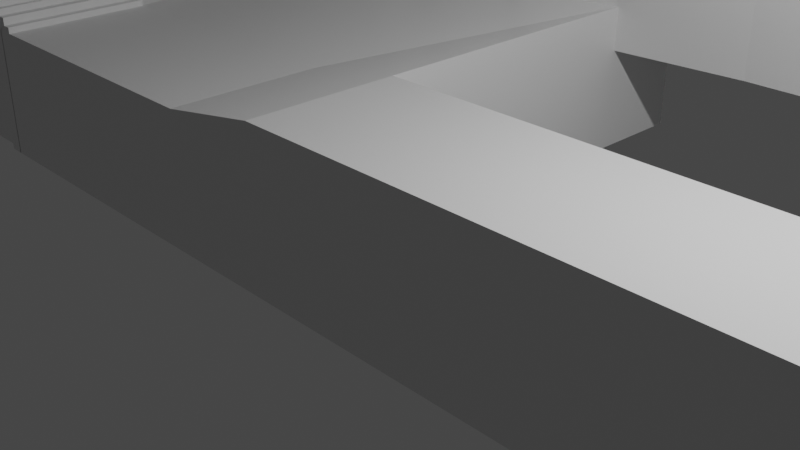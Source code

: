 # Source: untitled.blend  (saved by Blender 2.82.7; exported with 4.5.12 LTS)
import bpy
from mathutils import Matrix  # noqa: F401  (used for matrix-valued properties, if any)

bpy.ops.wm.read_factory_settings(use_empty=True)
scene = bpy.context.scene
scene.name = 'Scene'

# ---- collections
col_collection = bpy.data.collections.new('Collection'); scene.collection.children.link(col_collection)

# ---- materials (node trees are filled in below, after node groups)
mat_material = bpy.data.materials.new('Material')
mat_material.alpha_threshold = 0.0
mat_material.use_transparent_shadow = False
mat_material.line_color = (0.0, 0.0, 0.0, 1.0)

# ---- material node trees
mat_material.use_nodes = True; mat_material.node_tree.nodes.clear()
_N = mat_material.node_tree.nodes; _L = mat_material.node_tree.links
n0 = _N.new('ShaderNodeOutputMaterial'); n0.name = 'Material Output'; n0.location = (300, 300)
n1 = _N.new('ShaderNodeBsdfPrincipled'); n1.name = 'Principled BSDF'; n1.location = (10, 300)
n1.distribution = 'GGX'
n1.subsurface_method = 'BURLEY'
n1.inputs[2].default_value = 0.4
n1.inputs[3].default_value = 1.45
n1.inputs[27].default_value = (0.0, 0.0, 0.0, 1.0)
n1.inputs[28].default_value = 1.0
_L.new(n1.outputs[0], n0.inputs[0])
n0.is_active_output = True

# ---- world
world_world = bpy.data.worlds.new('World'); scene.world = world_world
world_world.use_nodes = True; world_world.node_tree.nodes.clear()
_N = world_world.node_tree.nodes; _L = world_world.node_tree.links
n0 = _N.new('ShaderNodeOutputWorld'); n0.name = 'World Output'; n0.location = (300, 300)
n1 = _N.new('ShaderNodeBackground'); n1.name = 'Background'; n1.location = (10, 300)
n1.inputs[0].default_value = (0.05088, 0.05088, 0.05088, 1.0)
_L.new(n1.outputs[0], n0.inputs[0])
n0.is_active_output = True
world_world.color = (0.05088, 0.05088, 0.05088)
world_world.use_sun_shadow = False
world_world.sun_shadow_jitter_overblur = 0.0

# ---- cameras
cam_camera = bpy.data.cameras.new('Camera')
cam_camera.clip_end = 100.0
cam_camera.ortho_scale = 7.314

# ---- lights
light_light = bpy.data.lights.new('Light', 'POINT')
light_light.transmission_factor = 0.0
light_light.energy = 1000.0
light_light.shadow_soft_size = 0.1
light_light.shadow_maximum_resolution = 0.006
light_light.use_absolute_resolution = True

# ---- meshes
me_cube = bpy.data.meshes.new('Cube')
me_cube.from_pydata([(9.165, 5.433, 2.699), (9.186, 5.544, 2.641), (9.205, 5.641, 2.564), (9.22, 5.721, 2.47), (9.231, 5.78, 2.362), (9.238, 5.817, 1.348), (9.165, 5.305, 2.734), (9.21, 5.418, 2.699), (9.251, 5.523, 2.641), (9.287, 5.615, 2.564), (9.317, 5.69, 2.47), (9.339, 5.746, 2.362), (9.352, 5.78, 1.348), (9.186, 5.293, 2.734), (9.251, 5.395, 2.699), (9.311, 5.489, 2.641), (9.363, 5.572, 2.564), (9.406, 5.64, 2.47), (9.438, 5.69, 2.362), (9.458, 5.721, 1.348), (9.205, 5.277, 2.734), (9.287, 5.364, 2.699), (9.363, 5.444, 2.641), (9.43, 5.514, 2.564), (9.484, 5.572, 2.47), (9.525, 5.615, 2.362), (9.55, 5.641, 1.348), (9.22, 5.258, 2.734), (9.317, 5.326, 2.699), (9.406, 5.389, 2.641), (9.484, 5.444, 2.564), (9.549, 5.489, 2.47), (9.597, 5.523, 2.362), (9.626, 5.544, 1.348), (9.231, 5.236, 2.734), (9.339, 5.283, 2.699), (9.438, 5.326, 2.641), (9.525, 5.364, 2.564), (9.597, 5.395, 2.47), (9.65, 5.418, 2.362), (9.682, 5.433, 1.348), (9.238, 5.212, 2.734), (9.352, 5.236, 2.699), (9.458, 5.258, 2.641), (9.55, 5.277, 2.564), (9.626, 5.293, 2.47), (9.682, 5.305, 2.362), (9.717, 5.312, 1.348), (9.24, 5.187, 2.734), (9.357, 5.187, 2.699), (9.464, 5.187, 2.641), (9.559, 5.187, 2.564), (9.636, 5.187, 2.47), (9.693, 5.187, 2.362), (9.729, 5.187, 1.348), (9.238, 5.162, 2.734), (9.352, 5.138, 2.699), (9.458, 5.116, 2.641), (9.55, 5.096, 2.564), (9.626, 5.08, 2.47), (9.682, 5.069, 2.362), (9.717, 5.061, 1.348), (9.231, 5.138, 2.734), (9.339, 5.091, 2.699), (9.438, 5.047, 2.641), (9.525, 5.009, 2.564), (9.597, 4.978, 2.47), (9.65, 4.955, 2.362), (9.682, 4.941, 1.348), (9.22, 5.116, 2.734), (9.317, 5.047, 2.699), (9.406, 4.984, 2.641), (9.484, 4.929, 2.564), (9.549, 4.884, 2.47), (9.597, 4.85, 2.362), (9.626, 4.83, 1.348), (9.205, 5.096, 2.734), (9.287, 5.009, 2.699), (9.363, 4.929, 2.641), (9.43, 4.859, 2.564), (9.484, 4.802, 2.47), (9.525, 4.759, 2.362), (9.55, 4.732, 1.348), (9.186, 5.08, 2.734), (9.251, 4.978, 2.699), (9.311, 4.884, 2.641), (9.363, 4.802, 2.564), (9.406, 4.734, 2.47), (9.438, 4.683, 2.362), (9.458, 4.652, 1.348), (9.21, 4.955, 2.699), (9.251, 4.85, 2.641), (9.287, 4.759, 2.564), (9.317, 4.683, 2.47), (9.339, 4.628, 2.362), (9.352, 4.593, 1.348), (9.186, 4.83, 2.641), (9.205, 4.732, 2.564), (9.22, 4.652, 2.47), (9.231, 4.593, 2.362), (9.238, 4.557, 1.348), (-5.226, 5.21, 2.433), (-5.226, 5.333, 2.398), (-5.226, 5.446, 2.341), (-5.226, 5.545, 2.263), (-5.226, 5.627, 2.169), (-5.226, 5.687, 2.062), (-5.226, 5.724, 1.048), (-5.203, 5.207, 2.433), (-5.18, 5.328, 2.398), (-5.159, 5.439, 2.341), (-5.141, 5.536, 2.263), (-5.126, 5.616, 2.169), (-5.114, 5.676, 2.062), (-5.107, 5.712, 1.048), (-5.18, 5.2, 2.433), (-5.135, 5.314, 2.398), (-5.094, 5.418, 2.341), (-5.058, 5.51, 2.263), (-5.029, 5.585, 2.169), (-5.007, 5.641, 2.062), (-4.993, 5.676, 1.048), (-5.159, 5.188, 2.433), (-5.094, 5.29, 2.398), (-5.034, 5.385, 2.341), (-4.982, 5.467, 2.263), (-4.939, 5.535, 2.169), (-4.907, 5.585, 2.062), (-4.888, 5.616, 1.048), (-5.141, 5.172, 2.433), (-5.058, 5.259, 2.398), (-4.982, 5.339, 2.341), (-4.915, 5.409, 2.263), (-4.861, 5.467, 2.169), (-4.82, 5.51, 2.062), (-4.795, 5.536, 1.048), (-5.126, 5.153, 2.433), (-5.029, 5.221, 2.398), (-4.939, 5.284, 2.341), (-4.861, 5.339, 2.263), (-4.796, 5.385, 2.169), (-4.749, 5.418, 2.062), (-4.719, 5.439, 1.048), (-5.114, 5.131, 2.433), (-5.007, 5.178, 2.398), (-4.907, 5.221, 2.341), (-4.82, 5.259, 2.263), (-4.749, 5.29, 2.169), (-4.696, 5.314, 2.062), (-4.663, 5.328, 1.048), (-4.993, 5.131, 2.398), (-4.888, 5.153, 2.341), (-4.795, 5.172, 2.263), (-4.719, 5.188, 2.169), (-4.663, 5.2, 2.062), (-4.628, 5.207, 1.048), (-5.46, 5.131, 2.398), (-5.565, 5.153, 2.341), (-5.658, 5.172, 2.263), (-5.734, 5.188, 2.169), (-5.79, 5.2, 2.062), (-5.825, 5.207, 1.048), (-5.338, 5.131, 2.433), (-5.446, 5.178, 2.398), (-5.546, 5.221, 2.341), (-5.633, 5.259, 2.263), (-5.704, 5.29, 2.169), (-5.757, 5.314, 2.062), (-5.79, 5.328, 1.048), (-5.327, 5.153, 2.433), (-5.424, 5.221, 2.398), (-5.514, 5.284, 2.341), (-5.592, 5.339, 2.263), (-5.656, 5.385, 2.169), (-5.704, 5.418, 2.062), (-5.734, 5.439, 1.048), (-5.312, 5.172, 2.433), (-5.395, 5.259, 2.398), (-5.471, 5.339, 2.341), (-5.537, 5.409, 2.263), (-5.592, 5.467, 2.169), (-5.633, 5.51, 2.062), (-5.658, 5.536, 1.048), (-5.294, 5.188, 2.433), (-5.359, 5.29, 2.398), (-5.418, 5.385, 2.341), (-5.471, 5.467, 2.263), (-5.514, 5.535, 2.169), (-5.546, 5.585, 2.062), (-5.565, 5.616, 1.048), (-5.273, 5.2, 2.433), (-5.317, 5.314, 2.398), (-5.359, 5.418, 2.341), (-5.395, 5.51, 2.263), (-5.424, 5.585, 2.169), (-5.446, 5.641, 2.062), (-5.46, 5.676, 1.048), (-5.25, 5.207, 2.433), (-5.273, 5.328, 2.398), (-5.294, 5.439, 2.341), (-5.312, 5.536, 2.263), (-5.327, 5.616, 2.169), (-5.338, 5.676, 2.062), (-5.345, 5.712, 1.048), (6.329, 0.9967, 0.9967), (6.329, 0.9967, -0.9967), (6.329, -0.9967, 0.9967), (6.329, -0.9967, -0.9967), (-6.329, 0.9967, 0.7486), (-6.329, 0.9967, -0.9967), (-6.329, -0.9967, 0.7486), (-6.329, -0.9967, -0.9967), (9.119, 0.9803, 0.9967), (9.119, 0.9803, -0.9967), (8.922, -0.9967, 0.9967), (8.922, -0.9967, -0.9967), (5.881, 3.983, 1.341), (5.881, 3.983, -1.341), (9.172, 4.0, 1.341), (9.172, 4.0, -1.341), (11.16, 0.9444, 0.9967), (11.16, 0.9444, -0.9967), (11.22, 3.964, 1.341), (11.22, 3.964, -1.341), (5.866, 6.729, 1.341), (5.866, 6.972, -1.341), (9.157, 6.746, 1.341), (9.157, 6.989, -1.341), (5.803, 5.263, 0.3976), (5.664, 6.177, 0.08352), (5.66, 6.938, 0.3413), (5.66, 6.938, 0.08352), (0.7008, 5.238, 0.3976), (0.5617, 6.151, 0.08352), (0.5579, 6.912, 0.3413), (0.5579, 6.912, 0.08352), (5.66, 6.938, 3.359), (5.803, 5.263, 3.415), (0.5579, 6.912, 3.359), (0.7008, 5.238, 3.415), (-2.909, 6.616, 0.3413), (-2.766, 4.927, 0.3976), (-2.909, 6.616, 3.359), (-2.766, 4.927, 3.415), (-1.161, 0.9967, -0.9967), (-1.161, -0.9967, 0.9967), (-1.161, -0.9967, -0.9967), (-1.161, 0.9967, 0.9967), (-1.161, 6.37, -0.9967), (-6.329, 6.37, -0.9967), (-6.329, 6.37, 0.9967), (-1.161, 6.37, 0.9967), (-1.161, 5.11, -0.9967), (-1.161, 5.11, 0.9967), (-6.329, 5.11, -0.9967), (-6.325, 5.151, 0.9967), (-6.329, 6.37, 3.289), (-1.161, 6.37, 3.289), (-1.161, 5.11, 3.289), (-6.329, 5.11, 3.289), (-2.538, 0.9967, -0.9967), (-2.538, -0.9967, 0.7486), (-2.538, -0.9967, -0.9967), (-2.538, 0.9967, 0.7486), (-2.538, 6.37, -0.9967), (-2.538, 6.37, 0.9967), (-2.542, 5.226, 0.9967), (-2.538, 5.11, -0.9967), (-2.538, 6.37, 3.289), (-2.538, 5.11, 3.289), (-6.329, 6.37, 6.2), (-6.329, 5.11, 6.2), (-2.538, 5.11, 6.2), (-2.538, 6.37, 6.2), (5.859, 8.319, 1.341), (5.859, 8.319, -1.341), (9.15, 8.335, 1.341), (9.15, 8.335, -1.341), (5.866, 6.729, 4.053), (9.157, 6.746, 4.053), (5.859, 8.319, 4.053), (9.15, 8.335, 4.053), (10.47, 6.995, 1.341), (10.47, 6.995, -1.341), (10.46, 8.342, 1.341), (10.46, 8.342, -1.341), (10.47, 6.995, 4.053), (10.46, 8.342, 4.053), (9.173, 3.827, 1.341), (9.173, 3.827, -1.341), (9.173, 3.827, 4.053), (10.48, 3.834, 1.341), (10.48, 3.834, -1.341), (10.48, 3.834, 4.053), (-6.581, 0.9967, -0.9967), (-6.581, -0.9967, -0.9967), (-6.581, -0.9967, 0.7486), (-6.581, 0.9967, 0.7486), (-6.329, -0.9967, 0.832), (-6.329, 0.9967, 0.832), (-6.447, -0.9967, 0.832), (-6.447, 0.9967, 0.832), (-6.57, 0.9967, -0.9967), (-6.57, -0.9967, -0.9967), (-6.57, -0.9967, 0.7486), (-6.57, 0.9967, 0.7486), (-6.57, -0.9967, 0.9038), (-6.57, 0.9967, 0.9038), (-6.447, -0.9967, 0.9376), (-6.447, 0.9967, 0.9376), (-6.57, -0.9967, 0.9376), (-6.57, 0.9967, 0.9376), (-6.661, 0.9967, -0.9967), (-6.661, -0.9967, -0.9967), (-6.661, -0.9967, 0.7486), (-6.661, 0.9967, 0.7486), (-6.661, -0.9967, 0.9038), (-6.661, 0.9967, 0.9038), (-6.661, -0.9967, 0.9376), (-6.661, 0.9967, 0.9376), (-6.661, 0.9967, 1.026), (-6.57, 0.9967, 1.026), (-6.57, -0.9967, 1.026), (-6.661, -0.9967, 1.026), (-6.784, 0.9967, -0.9967), (-6.784, -0.9967, -0.9967), (-6.784, -0.9967, 0.7486), (-6.784, 0.9967, 0.7486), (-6.784, -0.9967, 0.9038), (-6.784, 0.9967, 0.9038), (-6.784, -0.9967, 0.9376), (-6.784, 0.9967, 0.9376), (-6.784, -0.9967, 1.026), (-6.784, 0.9967, 1.026), (-6.661, 0.9967, 1.114), (-6.784, 0.9967, 1.114), (-6.661, -0.9967, 1.114), (-6.784, -0.9967, 1.114), (-7.391, -0.9967, 1.026), (-7.391, 0.9967, 1.026), (-7.391, -0.9967, 1.114), (-7.391, 0.9967, 1.114), (-6.784, 5.109, 1.026), (-6.784, 5.109, 1.114), (-7.391, 5.109, 1.026), (-7.391, 5.109, 1.114), (-6.784, -0.9967, -0.9165), (-6.784, 0.9967, -0.9165), (-7.391, -0.9967, -0.9165), (-7.391, 0.9967, -0.9165), (-6.853, 1.464, -0.0498), (-7.322, 1.464, -0.0498), (-6.853, 4.642, -0.0498), (-7.322, 4.642, -0.0498), (-8.66, 6.37, 0.9967), (-8.66, 6.37, -0.9967), (-8.66, 5.11, -0.9967), (-8.66, 5.11, 0.9967), (-8.66, 6.37, 3.289), (-8.66, 5.11, 3.289), (-8.66, 6.37, 6.2), (-8.66, 5.11, 6.2), (-7.391, 3.831, 1.114), (-7.391, 3.831, 1.026), (-6.784, 3.831, 1.026), (-6.784, 3.831, 1.114), (-7.322, 3.654, -0.0498), (-6.853, 3.654, -0.0498), (-7.391, 5.109, 1.026), (-7.391, 3.831, 1.026), (-10.68, 5.109, 1.026), (-10.68, 5.109, 1.114), (-10.68, 3.831, 1.114), (-10.68, 3.831, 1.026), (-7.391, 5.109, 0.2004), (-7.391, 3.831, 0.2004), (-10.68, 5.109, 0.2004), (-10.68, 3.831, 0.2004), (-5.29, 5.11, 2.439), (-5.345, 5.11, 2.433), (-5.266, 5.11, 2.441), (-5.253, 5.11, 2.442), (-5.244, 5.11, 2.442), (-5.232, 5.11, 2.443), (-5.226, 5.11, 2.443), (-5.221, 5.11, 2.443), (-5.216, 5.11, 2.443), (-5.237, 5.11, 2.443), (-5.209, 5.11, 2.442), (-5.2, 5.11, 2.442), (-5.187, 5.11, 2.441), (-5.163, 5.11, 2.439), (-5.108, 5.11, 2.433), (-4.991, 5.11, 2.398), (-5.095, 5.11, 2.429), (-5.358, 5.11, 2.429), (-5.462, 5.11, 2.398), (-4.883, 5.11, 2.341), (-5.569, 5.11, 2.341), (-4.789, 5.11, 2.263), (-5.664, 5.11, 2.263), (-4.712, 5.11, 2.169), (-5.741, 5.11, 2.169), (-4.654, 5.11, 2.062), (-5.798, 5.11, 2.062), (-4.615, 5.045, 1.048), (-5.837, 5.068, 1.048), (9.165, 5.187, 2.741), (9.166, 5.177, 2.741), (9.166, 5.166, 2.741), (9.166, 5.154, 2.74), (9.166, 5.137, 2.739), (9.165, 5.304, 2.734), (9.165, 5.305, 2.734), (9.165, 5.26, 2.738), (9.165, 5.236, 2.739), (9.165, 5.219, 2.74), (9.165, 5.196, 2.741), (9.165, 5.207, 2.741), (9.166, 5.112, 2.738), (9.166, 5.069, 2.734), (9.164, 5.427, 2.7), (9.164, 5.433, 2.699), (9.166, 5.066, 2.733), (9.167, 4.941, 2.699), (9.164, 5.546, 2.641), (9.167, 4.932, 2.694), (9.167, 4.828, 2.641), (9.163, 5.645, 2.564), (9.168, 4.729, 2.564), (9.163, 5.727, 2.47), (9.168, 4.647, 2.47), (9.162, 5.787, 2.362), (9.169, 4.587, 2.362), (9.162, 5.825, 1.348), (9.169, 4.549, 1.348)], [], [(1, 8, 7, 0), (2, 9, 8, 1), (3, 10, 9, 2), (4, 11, 10, 3), (5, 12, 11, 4), (0, 7, 6, 413, 421), (12, 19, 18, 11), (6, 13, 414, 412), (7, 14, 13, 6), (8, 15, 14, 7), (9, 16, 15, 8), (10, 17, 16, 9), (11, 18, 17, 10), (15, 22, 21, 14), (16, 23, 22, 15), (17, 24, 23, 16), (18, 25, 24, 17), (19, 26, 25, 18), (13, 20, 415, 414), (14, 21, 20, 13), (26, 33, 32, 25), (20, 27, 416, 415), (21, 28, 27, 20), (22, 29, 28, 21), (23, 30, 29, 22), (24, 31, 30, 23), (25, 32, 31, 24), (30, 37, 36, 29), (31, 38, 37, 30), (32, 39, 38, 31), (33, 40, 39, 32), (27, 34, 418, 416), (28, 35, 34, 27), (29, 36, 35, 28), (34, 41, 417, 418), (35, 42, 41, 34), (36, 43, 42, 35), (37, 44, 43, 36), (38, 45, 44, 37), (39, 46, 45, 38), (40, 47, 46, 39), (44, 51, 50, 43), (45, 52, 51, 44), (46, 53, 52, 45), (47, 54, 53, 46), (41, 48, 407, 417), (42, 49, 48, 41), (43, 50, 49, 42), (48, 55, 408, 407), (49, 56, 55, 48), (50, 57, 56, 49), (51, 58, 57, 50), (52, 59, 58, 51), (53, 60, 59, 52), (54, 61, 60, 53), (59, 66, 65, 58), (60, 67, 66, 59), (61, 68, 67, 60), (55, 62, 409, 408), (56, 63, 62, 55), (57, 64, 63, 56), (58, 65, 64, 57), (63, 70, 69, 62), (64, 71, 70, 63), (65, 72, 71, 64), (66, 73, 72, 65), (67, 74, 73, 66), (68, 75, 74, 67), (62, 69, 410, 409), (74, 81, 80, 73), (75, 82, 81, 74), (69, 76, 411, 410), (70, 77, 76, 69), (71, 78, 77, 70), (72, 79, 78, 71), (73, 80, 79, 72), (77, 84, 83, 76), (78, 85, 84, 77), (79, 86, 85, 78), (80, 87, 86, 79), (81, 88, 87, 80), (82, 89, 88, 81), (76, 83, 419, 411), (88, 94, 93, 87), (89, 95, 94, 88), (83, 420, 419), (84, 90, 423, 420, 83), (85, 91, 90, 84), (86, 92, 91, 85), (87, 93, 92, 86), (91, 96, 426, 424, 90), (92, 97, 96, 91), (93, 98, 97, 92), (94, 99, 98, 93), (95, 100, 99, 94), (90, 424, 423), (100, 435, 433, 99), (96, 427, 426), (97, 429, 427, 96), (98, 431, 429, 97), (99, 433, 431, 98), (104, 111, 110, 103), (105, 112, 111, 104), (106, 113, 112, 105), (107, 114, 113, 106), (101, 108, 385, 384), (102, 109, 108, 101), (103, 110, 109, 102), (110, 117, 116, 109), (111, 118, 117, 110), (112, 119, 118, 111), (113, 120, 119, 112), (114, 121, 120, 113), (108, 115, 386, 385), (109, 116, 115, 108), (121, 128, 127, 120), (115, 122, 388, 386), (116, 123, 122, 115), (117, 124, 123, 116), (118, 125, 124, 117), (119, 126, 125, 118), (120, 127, 126, 119), (124, 131, 130, 123), (125, 132, 131, 124), (126, 133, 132, 125), (127, 134, 133, 126), (128, 135, 134, 127), (122, 129, 389, 388), (123, 130, 129, 122), (135, 142, 141, 134), (129, 136, 390, 389), (130, 137, 136, 129), (131, 138, 137, 130), (132, 139, 138, 131), (133, 140, 139, 132), (134, 141, 140, 133), (139, 146, 145, 138), (140, 147, 146, 139), (141, 148, 147, 140), (142, 149, 148, 141), (136, 143, 391, 390), (137, 144, 143, 136), (138, 145, 144, 137), (143, 392, 391), (144, 150, 394, 392, 143), (145, 151, 150, 144), (146, 152, 151, 145), (147, 153, 152, 146), (148, 154, 153, 147), (149, 155, 154, 148), (152, 399, 397, 151), (153, 401, 399, 152), (154, 403, 401, 153), (155, 405, 403, 154), (150, 393, 394), (151, 397, 393, 150), (156, 163, 162, 379, 395), (157, 164, 163, 156), (158, 165, 164, 157), (159, 166, 165, 158), (160, 167, 166, 159), (161, 168, 167, 160), (167, 174, 173, 166), (168, 175, 174, 167), (162, 169, 380, 378), (163, 170, 169, 162), (164, 171, 170, 163), (165, 172, 171, 164), (166, 173, 172, 165), (171, 178, 177, 170), (172, 179, 178, 171), (173, 180, 179, 172), (174, 181, 180, 173), (175, 182, 181, 174), (169, 176, 381, 380), (170, 177, 176, 169), (182, 189, 188, 181), (176, 183, 382, 381), (177, 184, 183, 176), (178, 185, 184, 177), (179, 186, 185, 178), (180, 187, 186, 179), (181, 188, 187, 180), (186, 193, 192, 185), (187, 194, 193, 186), (188, 195, 194, 187), (189, 196, 195, 188), (183, 190, 387, 382), (184, 191, 190, 183), (185, 192, 191, 184), (190, 197, 383, 387), (191, 198, 197, 190), (192, 199, 198, 191), (193, 200, 199, 192), (194, 201, 200, 193), (195, 202, 201, 194), (196, 203, 202, 195), (200, 104, 103, 199), (201, 105, 104, 200), (202, 106, 105, 201), (203, 107, 106, 202), (197, 101, 384, 383), (198, 102, 101, 197), (199, 103, 102, 198), (263, 208, 210, 261), (262, 261, 210, 211), (209, 211, 295, 294), (244, 205, 207, 246), (206, 207, 215, 214), (244, 247, 204, 205), (213, 212, 214, 215), (218, 212, 220, 222), (207, 205, 213, 215), (204, 206, 214, 212), (219, 217, 225, 227), (213, 205, 217, 219), (205, 204, 216, 217), (204, 212, 218, 216), (220, 221, 223, 222), (212, 213, 221, 220), (219, 218, 222, 223), (213, 219, 223, 221), (274, 224, 278, 280), (218, 219, 227, 226), (216, 218, 226, 224), (224, 225, 231, 230), (228, 230, 236, 237), (216, 224, 230, 228), (217, 216, 228, 229), (225, 217, 229, 231), (233, 232, 234, 235), (230, 231, 235, 234), (231, 229, 233, 235), (229, 228, 232, 233), (237, 236, 238, 239), (230, 234, 238, 236), (232, 228, 237, 239), (232, 239, 243, 241), (240, 241, 243, 242), (239, 238, 242, 243), (234, 232, 241, 240), (238, 234, 240, 242), (253, 252, 248, 251), (260, 244, 246, 262), (207, 206, 245, 246), (204, 247, 245, 206), (264, 265, 251, 248), (267, 254, 249, 264), (265, 250, 256, 268), (271, 270, 360, 361), (209, 208, 255, 254), (263, 247, 253, 266), (260, 209, 254, 267), (247, 244, 252, 253), (269, 258, 257, 268), (266, 253, 258, 269), (259, 271, 361, 359), (253, 251, 257, 258), (255, 406, 404, 402, 400, 398, 396, 395, 379, 378, 380, 381, 382, 387, 383, 384, 385, 386, 388, 389, 390, 391, 392, 394, 393, 397, 399, 401, 403, 405, 266, 269, 259), (249, 254, 356, 355), (244, 260, 267, 252), (208, 263, 266, 255), (251, 265, 268, 257), (252, 267, 264, 248), (249, 250, 265, 264), (209, 260, 262, 211), (246, 245, 261, 262), (247, 263, 261, 245), (271, 272, 273, 270), (268, 256, 270, 273), (259, 269, 272, 271), (269, 268, 273, 272), (275, 274, 276, 277), (225, 224, 274, 275), (227, 225, 275, 277), (286, 279, 290, 293), (278, 279, 281, 280), (224, 226, 279, 278), (227, 277, 285, 283), (276, 274, 280, 281), (282, 283, 285, 284), (282, 284, 287, 286), (277, 276, 284, 285), (281, 279, 286, 287), (276, 281, 287, 284), (283, 282, 291, 292), (290, 288, 291, 293), (288, 289, 292, 291), (279, 226, 434, 432, 430, 428, 425, 422, 421, 413, 412, 414, 415, 416, 418, 417, 407, 408, 409, 410, 411, 419, 420, 423, 424, 426, 427, 429, 431, 433, 435, 288, 290), (227, 283, 292, 289), (282, 286, 293, 291), (226, 227, 289, 288), (294, 295, 303, 302), (210, 208, 299, 298), (208, 209, 294, 297), (211, 210, 296, 295), (298, 299, 301, 300), (296, 210, 298, 300), (297, 294, 302, 305), (208, 297, 301, 299), (310, 311, 321, 322), (307, 305, 315, 317), (300, 301, 309, 308), (296, 300, 306, 304), (295, 296, 304, 303), (301, 297, 305, 307), (308, 309, 311, 310), (311, 307, 317, 319), (301, 307, 311, 309), (306, 300, 308, 310), (314, 316, 328, 326), (316, 318, 330, 328), (332, 323, 336, 337), (305, 302, 312, 315), (302, 303, 313, 312), (306, 310, 318, 316), (304, 306, 316, 314), (303, 304, 314, 313), (322, 321, 320, 323), (318, 310, 322, 323), (313, 314, 326, 325), (311, 319, 320, 321), (325, 326, 327, 324), (327, 326, 328, 329), (329, 328, 330, 331), (331, 330, 332, 333), (318, 323, 332, 330), (315, 312, 324, 327), (319, 317, 329, 331), (320, 319, 331, 333), (317, 315, 327, 329), (312, 313, 325, 324), (336, 334, 335, 337), (323, 320, 334, 336), (320, 333, 335, 334), (337, 335, 341, 340), (339, 338, 340, 341), (345, 344, 370, 371), (332, 337, 340, 338), (338, 339, 349, 348), (343, 342, 344, 345), (365, 364, 342, 343), (363, 344, 353, 366), (362, 365, 343, 345), (347, 346, 348, 349), (332, 338, 348, 346), (339, 333, 347, 349), (333, 332, 346, 347), (367, 366, 353, 352), (344, 342, 352, 353), (364, 333, 350, 367), (333, 339, 351, 350), (356, 357, 354, 355), (354, 357, 359, 358), (358, 359, 361, 360), (256, 250, 354, 358), (270, 256, 358, 360), (255, 259, 359, 357), (250, 249, 355, 354), (254, 255, 357, 356), (342, 364, 367, 352), (350, 351, 366, 367), (341, 335, 365, 362), (339, 363, 366, 351), (335, 333, 364, 365), (339, 341, 362, 363), (363, 344, 368, 369), (373, 372, 371, 370), (344, 363, 375, 374), (362, 345, 371, 372), (363, 362, 372, 373), (374, 375, 377, 376), (363, 373, 377, 375), (370, 344, 374, 376), (373, 370, 376, 377), (396, 156, 395), (400, 158, 157, 398), (404, 160, 159, 402), (406, 161, 160, 404), (398, 157, 156, 396), (402, 159, 158, 400), (107, 203, 196, 189, 182, 175, 168, 161, 406, 255, 266, 405, 155, 149, 142, 135, 128, 121, 114), (379, 162, 378), (12, 5, 434, 226, 288, 435, 100, 95, 89, 82, 75, 68, 61, 54, 47, 40, 33, 26, 19), (425, 1, 0, 422), (434, 5, 4, 432), (432, 4, 3, 430), (413, 6, 412), (428, 2, 1, 425), (422, 0, 421), (430, 3, 2, 428)])
_uv = me_cube.uv_layers.new(name='UVMap')
_uv.uv.foreach_set('vector', [0.7188, 0.8125, 0.6875, 0.8125, 0.6875, 0.875, 0.7188, 0.875, 0.7188, 0.75, 0.6875, 0.75, 0.6875, 0.8125, 0.7188, 0.8125, 0.7188, 0.6875, 0.6875, 0.6875, 0.6875, 0.75, 0.7188, 0.75, 0.7188, 0.625, 0.6875, 0.625, 0.6875, 0.6875, 0.7188, 0.6875, 0.7188, 0.5625, 0.6875, 0.5625, 0.6875, 0.625, 0.7188, 0.625, 0.7188, 0.875, 0.6875, 0.875, 0.6875, 0.9375, 0.6881, 0.9375, 0.7188, 0.8779, 0.6875, 0.5625, 0.6562, 0.5625, 0.6562, 0.625, 0.6875, 0.625, 0.6875, 0.9375, 0.6562, 0.9375, 0.6611, 0.9571, 0.6874, 0.938, 0.6875, 0.875, 0.6562, 0.875, 0.6562, 0.9375, 0.6875, 0.9375, 0.6875, 0.8125, 0.6562, 0.8125, 0.6562, 0.875, 0.6875, 0.875, 0.6875, 0.75, 0.6562, 0.75, 0.6562, 0.8125, 0.6875, 0.8125, 0.6875, 0.6875, 0.6562, 0.6875, 0.6562, 0.75, 0.6875, 0.75, 0.6875, 0.625, 0.6562, 0.625, 0.6562, 0.6875, 0.6875, 0.6875, 0.6562, 0.8125, 0.625, 0.8125, 0.625, 0.875, 0.6562, 0.875, 0.6562, 0.75, 0.625, 0.75, 0.625, 0.8125, 0.6562, 0.8125, 0.6562, 0.6875, 0.625, 0.6875, 0.625, 0.75, 0.6562, 0.75, 0.6562, 0.625, 0.625, 0.625, 0.625, 0.6875, 0.6562, 0.6875, 0.6562, 0.5625, 0.625, 0.5625, 0.625, 0.625, 0.6562, 0.625, 0.6562, 0.9375, 0.625, 0.9375, 0.6322, 0.9662, 0.6513, 0.9571, 0.6562, 0.875, 0.625, 0.875, 0.625, 0.9375, 0.6562, 0.9375, 0.625, 0.5625, 0.5937, 0.5625, 0.5937, 0.625, 0.625, 0.625, 0.625, 0.9375, 0.5937, 0.9375, 0.6022, 0.9712, 0.6178, 0.9662, 0.625, 0.875, 0.5937, 0.875, 0.5937, 0.9375, 0.625, 0.9375, 0.625, 0.8125, 0.5937, 0.8125, 0.5937, 0.875, 0.625, 0.875, 0.625, 0.75, 0.5937, 0.75, 0.5937, 0.8125, 0.625, 0.8125, 0.625, 0.6875, 0.5937, 0.6875, 0.5937, 0.75, 0.625, 0.75, 0.625, 0.625, 0.5937, 0.625, 0.5937, 0.6875, 0.625, 0.6875, 0.5937, 0.75, 0.5625, 0.75, 0.5625, 0.8125, 0.5937, 0.8125, 0.5937, 0.6875, 0.5625, 0.6875, 0.5625, 0.75, 0.5937, 0.75, 0.5937, 0.625, 0.5625, 0.625, 0.5625, 0.6875, 0.5937, 0.6875, 0.5937, 0.5625, 0.5625, 0.5625, 0.5625, 0.625, 0.5937, 0.625, 0.5937, 0.9375, 0.5625, 0.9375, 0.5716, 0.974, 0.5853, 0.9712, 0.5937, 0.875, 0.5625, 0.875, 0.5625, 0.9375, 0.5937, 0.9375, 0.5937, 0.8125, 0.5625, 0.8125, 0.5625, 0.875, 0.5937, 0.875, 0.5625, 0.9375, 0.5312, 0.9375, 0.5408, 0.9755, 0.5534, 0.974, 0.5625, 0.875, 0.5312, 0.875, 0.5312, 0.9375, 0.5625, 0.9375, 0.5625, 0.8125, 0.5312, 0.8125, 0.5312, 0.875, 0.5625, 0.875, 0.5625, 0.75, 0.5312, 0.75, 0.5312, 0.8125, 0.5625, 0.8125, 0.5625, 0.6875, 0.5312, 0.6875, 0.5312, 0.75, 0.5625, 0.75, 0.5625, 0.625, 0.5312, 0.625, 0.5312, 0.6875, 0.5625, 0.6875, 0.5625, 0.5625, 0.5312, 0.5625, 0.5312, 0.625, 0.5625, 0.625, 0.5312, 0.75, 0.5, 0.75, 0.5, 0.8125, 0.5312, 0.8125, 0.5312, 0.6875, 0.5, 0.6875, 0.5, 0.75, 0.5312, 0.75, 0.5312, 0.625, 0.5, 0.625, 0.5, 0.6875, 0.5312, 0.6875, 0.5312, 0.5625, 0.5, 0.5625, 0.5, 0.625, 0.5312, 0.625, 0.5312, 0.9375, 0.5, 0.9375, 0.5096, 0.976, 0.5217, 0.9755, 0.5312, 0.875, 0.5, 0.875, 0.5, 0.9375, 0.5312, 0.9375, 0.5312, 0.8125, 0.5, 0.8125, 0.5, 0.875, 0.5312, 0.875, 0.5, 0.9375, 0.4687, 0.9375, 0.4782, 0.9755, 0.4904, 0.976, 0.5, 0.875, 0.4687, 0.875, 0.4687, 0.9375, 0.5, 0.9375, 0.5, 0.8125, 0.4687, 0.8125, 0.4687, 0.875, 0.5, 0.875, 0.5, 0.75, 0.4687, 0.75, 0.4687, 0.8125, 0.5, 0.8125, 0.5, 0.6875, 0.4687, 0.6875, 0.4687, 0.75, 0.5, 0.75, 0.5, 0.625, 0.4687, 0.625, 0.4687, 0.6875, 0.5, 0.6875, 0.5, 0.5625, 0.4687, 0.5625, 0.4687, 0.625, 0.5, 0.625, 0.4687, 0.6875, 0.4375, 0.6875, 0.4375, 0.75, 0.4687, 0.75, 0.4687, 0.625, 0.4375, 0.625, 0.4375, 0.6875, 0.4687, 0.6875, 0.4687, 0.5625, 0.4375, 0.5625, 0.4375, 0.625, 0.4687, 0.625, 0.4687, 0.9375, 0.4375, 0.9375, 0.4466, 0.9739, 0.4593, 0.9755, 0.4687, 0.875, 0.4375, 0.875, 0.4375, 0.9375, 0.4687, 0.9375, 0.4687, 0.8125, 0.4375, 0.8125, 0.4375, 0.875, 0.4687, 0.875, 0.4687, 0.75, 0.4375, 0.75, 0.4375, 0.8125, 0.4687, 0.8125, 0.4375, 0.875, 0.4062, 0.875, 0.4062, 0.9375, 0.4375, 0.9375, 0.4375, 0.8125, 0.4062, 0.8125, 0.4062, 0.875, 0.4375, 0.875, 0.4375, 0.75, 0.4062, 0.75, 0.4062, 0.8125, 0.4375, 0.8125, 0.4375, 0.6875, 0.4062, 0.6875, 0.4062, 0.75, 0.4375, 0.75, 0.4375, 0.625, 0.4062, 0.625, 0.4062, 0.6875, 0.4375, 0.6875, 0.4375, 0.5625, 0.4062, 0.5625, 0.4062, 0.625, 0.4375, 0.625, 0.4375, 0.9375, 0.4062, 0.9375, 0.4146, 0.971, 0.4284, 0.9739, 0.4062, 0.625, 0.375, 0.625, 0.375, 0.6875, 0.4062, 0.6875, 0.4062, 0.5625, 0.375, 0.5625, 0.375, 0.625, 0.4062, 0.625, 0.4062, 0.9375, 0.375, 0.9375, 0.3821, 0.9658, 0.3979, 0.971, 0.4062, 0.875, 0.375, 0.875, 0.375, 0.9375, 0.4062, 0.9375, 0.4062, 0.8125, 0.375, 0.8125, 0.375, 0.875, 0.4062, 0.875, 0.4062, 0.75, 0.375, 0.75, 0.375, 0.8125, 0.4062, 0.8125, 0.4062, 0.6875, 0.375, 0.6875, 0.375, 0.75, 0.4062, 0.75, 0.375, 0.875, 0.3437, 0.875, 0.3437, 0.9375, 0.375, 0.9375, 0.375, 0.8125, 0.3437, 0.8125, 0.3437, 0.875, 0.375, 0.875, 0.375, 0.75, 0.3437, 0.75, 0.3437, 0.8125, 0.375, 0.8125, 0.375, 0.6875, 0.3437, 0.6875, 0.3437, 0.75, 0.375, 0.75, 0.375, 0.625, 0.3437, 0.625, 0.3437, 0.6875, 0.375, 0.6875, 0.375, 0.5625, 0.3437, 0.5625, 0.3437, 0.625, 0.375, 0.625, 0.375, 0.9375, 0.3437, 0.9375, 0.3485, 0.9564, 0.3679, 0.9658, 0.3437, 0.625, 0.3125, 0.625, 0.3125, 0.6875, 0.3437, 0.6875, 0.3437, 0.5625, 0.3125, 0.5625, 0.3125, 0.625, 0.3437, 0.625, 0.3437, 0.9375, 0.3138, 0.9375, 0.339, 0.9564, 0.3437, 0.875, 0.3125, 0.875, 0.3125, 0.9363, 0.3138, 0.9375, 0.3437, 0.9375, 0.3437, 0.8125, 0.3125, 0.8125, 0.3125, 0.875, 0.3437, 0.875, 0.3437, 0.75, 0.3125, 0.75, 0.3125, 0.8125, 0.3437, 0.8125, 0.3437, 0.6875, 0.3125, 0.6875, 0.3125, 0.75, 0.3437, 0.75, 0.3125, 0.8125, 0.2812, 0.8125, 0.2812, 0.8702, 0.2823, 0.875, 0.3125, 0.875, 0.3125, 0.75, 0.2812, 0.75, 0.2812, 0.8125, 0.3125, 0.8125, 0.3125, 0.6875, 0.2812, 0.6875, 0.2812, 0.75, 0.3125, 0.75, 0.3125, 0.625, 0.2812, 0.625, 0.2812, 0.6875, 0.3125, 0.6875, 0.3125, 0.5625, 0.2812, 0.5625, 0.2812, 0.625, 0.3125, 0.625, 0.3125, 0.875, 0.2823, 0.875, 0.3125, 0.9363, 0.2812, 0.5625, 0.2632, 0.5625, 0.2639, 0.625, 0.2812, 0.625, 0.2812, 0.8125, 0.2725, 0.8125, 0.2812, 0.8702, 0.2812, 0.75, 0.2679, 0.75, 0.2725, 0.8125, 0.2812, 0.8125, 0.2812, 0.6875, 0.2654, 0.6875, 0.2679, 0.75, 0.2812, 0.75, 0.2812, 0.625, 0.2639, 0.625, 0.2654, 0.6875, 0.2812, 0.6875, 0.75, 0.75, 0.7188, 0.75, 0.7188, 0.8125, 0.75, 0.8125, 0.75, 0.6875, 0.7188, 0.6875, 0.7188, 0.75, 0.75, 0.75, 0.75, 0.625, 0.7188, 0.625, 0.7188, 0.6875, 0.75, 0.6875, 0.75, 0.5625, 0.7188, 0.5625, 0.7188, 0.625, 0.75, 0.625, 0.75, 0.9375, 0.7187, 0.9375, 0.7309, 0.9862, 0.7378, 0.9865, 0.75, 0.875, 0.7188, 0.875, 0.7187, 0.9375, 0.75, 0.9375, 0.75, 0.8125, 0.7188, 0.8125, 0.7188, 0.875, 0.75, 0.875, 0.7188, 0.8125, 0.6875, 0.8125, 0.6875, 0.875, 0.7188, 0.875, 0.7188, 0.75, 0.6875, 0.75, 0.6875, 0.8125, 0.7188, 0.8125, 0.7188, 0.6875, 0.6875, 0.6875, 0.6875, 0.75, 0.7188, 0.75, 0.7188, 0.625, 0.6875, 0.625, 0.6875, 0.6875, 0.7188, 0.6875, 0.7188, 0.5625, 0.6875, 0.5625, 0.6875, 0.625, 0.7188, 0.625, 0.7187, 0.9375, 0.6875, 0.9375, 0.6995, 0.9854, 0.7066, 0.9862, 0.7188, 0.875, 0.6875, 0.875, 0.6875, 0.9375, 0.7187, 0.9375, 0.6875, 0.5625, 0.6562, 0.5625, 0.6562, 0.625, 0.6875, 0.625, 0.6875, 0.9375, 0.6562, 0.9375, 0.6678, 0.9838, 0.6755, 0.9854, 0.6875, 0.875, 0.6562, 0.875, 0.6562, 0.9375, 0.6875, 0.9375, 0.6875, 0.8125, 0.6562, 0.8125, 0.6562, 0.875, 0.6875, 0.875, 0.6875, 0.75, 0.6562, 0.75, 0.6562, 0.8125, 0.6875, 0.8125, 0.6875, 0.6875, 0.6562, 0.6875, 0.6562, 0.75, 0.6875, 0.75, 0.6875, 0.625, 0.6562, 0.625, 0.6562, 0.6875, 0.6875, 0.6875, 0.6562, 0.8125, 0.625, 0.8125, 0.625, 0.875, 0.6562, 0.875, 0.6562, 0.75, 0.625, 0.75, 0.625, 0.8125, 0.6562, 0.8125, 0.6562, 0.6875, 0.625, 0.6875, 0.625, 0.75, 0.6562, 0.75, 0.6562, 0.625, 0.625, 0.625, 0.625, 0.6875, 0.6562, 0.6875, 0.6562, 0.5625, 0.625, 0.5625, 0.625, 0.625, 0.6562, 0.625, 0.6562, 0.9375, 0.625, 0.9375, 0.6358, 0.9809, 0.6447, 0.9838, 0.6562, 0.875, 0.625, 0.875, 0.625, 0.9375, 0.6562, 0.9375, 0.625, 0.5625, 0.5937, 0.5625, 0.5937, 0.625, 0.625, 0.625, 0.625, 0.9375, 0.5937, 0.9375, 0.6033, 0.9757, 0.6142, 0.9809, 0.625, 0.875, 0.5937, 0.875, 0.5937, 0.9375, 0.625, 0.9375, 0.625, 0.8125, 0.5937, 0.8125, 0.5937, 0.875, 0.625, 0.875, 0.625, 0.75, 0.5937, 0.75, 0.5937, 0.8125, 0.625, 0.8125, 0.625, 0.6875, 0.5937, 0.6875, 0.5937, 0.75, 0.625, 0.75, 0.625, 0.625, 0.5937, 0.625, 0.5937, 0.6875, 0.625, 0.6875, 0.5937, 0.75, 0.5625, 0.75, 0.5625, 0.8125, 0.5937, 0.8125, 0.5937, 0.6875, 0.5625, 0.6875, 0.5625, 0.75, 0.5937, 0.75, 0.5937, 0.625, 0.5625, 0.625, 0.5625, 0.6875, 0.5937, 0.6875, 0.5937, 0.5625, 0.5625, 0.5625, 0.5625, 0.625, 0.5937, 0.625, 0.5937, 0.9375, 0.5625, 0.9375, 0.5693, 0.9647, 0.5842, 0.9757, 0.5937, 0.875, 0.5625, 0.875, 0.5625, 0.9375, 0.5937, 0.9375, 0.5937, 0.8125, 0.5625, 0.8125, 0.5625, 0.875, 0.5937, 0.875, 0.5625, 0.9375, 0.5348, 0.9375, 0.5557, 0.9647, 0.5625, 0.875, 0.5312, 0.875, 0.5312, 0.9305, 0.5348, 0.9375, 0.5625, 0.9375, 0.5625, 0.8125, 0.5312, 0.8125, 0.5312, 0.875, 0.5625, 0.875, 0.5625, 0.75, 0.5312, 0.75, 0.5312, 0.8125, 0.5625, 0.8125, 0.5625, 0.6875, 0.5312, 0.6875, 0.5312, 0.75, 0.5625, 0.75, 0.5625, 0.625, 0.5312, 0.625, 0.5312, 0.6875, 0.5625, 0.6875, 0.5625, 0.5625, 0.5312, 0.5625, 0.5312, 0.625, 0.5625, 0.625, 0.5312, 0.75, 0.5096, 0.75, 0.5122, 0.8125, 0.5312, 0.8125, 0.5312, 0.6875, 0.5081, 0.6875, 0.5096, 0.75, 0.5312, 0.75, 0.5312, 0.625, 0.5073, 0.625, 0.5081, 0.6875, 0.5312, 0.6875, 0.5312, 0.5625, 0.5069, 0.5625, 0.5073, 0.625, 0.5312, 0.625, 0.5312, 0.875, 0.5177, 0.875, 0.5312, 0.9305, 0.5312, 0.8125, 0.5122, 0.8125, 0.5177, 0.875, 0.5312, 0.875, 0.9688, 0.875, 0.9375, 0.875, 0.9375, 0.9375, 0.9652, 0.9375, 0.9688, 0.9305, 0.9688, 0.8125, 0.9375, 0.8125, 0.9375, 0.875, 0.9688, 0.875, 0.9688, 0.75, 0.9375, 0.75, 0.9375, 0.8125, 0.9688, 0.8125, 0.9688, 0.6875, 0.9375, 0.6875, 0.9375, 0.75, 0.9688, 0.75, 0.9688, 0.625, 0.9375, 0.625, 0.9375, 0.6875, 0.9688, 0.6875, 0.9688, 0.5625, 0.9375, 0.5625, 0.9375, 0.625, 0.9688, 0.625, 0.9375, 0.625, 0.9062, 0.625, 0.9062, 0.6875, 0.9375, 0.6875, 0.9375, 0.5625, 0.9062, 0.5625, 0.9062, 0.625, 0.9375, 0.625, 0.9375, 0.9375, 0.9063, 0.9375, 0.9158, 0.9757, 0.9307, 0.9647, 0.9375, 0.875, 0.9063, 0.875, 0.9063, 0.9375, 0.9375, 0.9375, 0.9375, 0.8125, 0.9062, 0.8125, 0.9063, 0.875, 0.9375, 0.875, 0.9375, 0.75, 0.9062, 0.75, 0.9062, 0.8125, 0.9375, 0.8125, 0.9375, 0.6875, 0.9062, 0.6875, 0.9062, 0.75, 0.9375, 0.75, 0.9062, 0.8125, 0.875, 0.8125, 0.875, 0.875, 0.9063, 0.875, 0.9062, 0.75, 0.875, 0.75, 0.875, 0.8125, 0.9062, 0.8125, 0.9062, 0.6875, 0.875, 0.6875, 0.875, 0.75, 0.9062, 0.75, 0.9062, 0.625, 0.875, 0.625, 0.875, 0.6875, 0.9062, 0.6875, 0.9062, 0.5625, 0.875, 0.5625, 0.875, 0.625, 0.9062, 0.625, 0.9063, 0.9375, 0.875, 0.9375, 0.8858, 0.9809, 0.8967, 0.9757, 0.9063, 0.875, 0.875, 0.875, 0.875, 0.9375, 0.9063, 0.9375, 0.875, 0.5625, 0.8438, 0.5625, 0.8438, 0.625, 0.875, 0.625, 0.875, 0.9375, 0.8438, 0.9375, 0.8553, 0.9838, 0.8642, 0.9809, 0.875, 0.875, 0.8438, 0.875, 0.8438, 0.9375, 0.875, 0.9375, 0.875, 0.8125, 0.8438, 0.8125, 0.8438, 0.875, 0.875, 0.875, 0.875, 0.75, 0.8438, 0.75, 0.8438, 0.8125, 0.875, 0.8125, 0.875, 0.6875, 0.8438, 0.6875, 0.8438, 0.75, 0.875, 0.75, 0.875, 0.625, 0.8438, 0.625, 0.8438, 0.6875, 0.875, 0.6875, 0.8438, 0.75, 0.8125, 0.75, 0.8125, 0.8125, 0.8438, 0.8125, 0.8438, 0.6875, 0.8125, 0.6875, 0.8125, 0.75, 0.8438, 0.75, 0.8438, 0.625, 0.8125, 0.625, 0.8125, 0.6875, 0.8438, 0.6875, 0.8438, 0.5625, 0.8125, 0.5625, 0.8125, 0.625, 0.8438, 0.625, 0.8438, 0.9375, 0.8125, 0.9375, 0.8245, 0.9854, 0.8322, 0.9838, 0.8438, 0.875, 0.8125, 0.875, 0.8125, 0.9375, 0.8438, 0.9375, 0.8438, 0.8125, 0.8125, 0.8125, 0.8125, 0.875, 0.8438, 0.875, 0.8125, 0.9375, 0.7812, 0.9375, 0.7934, 0.9862, 0.8005, 0.9854, 0.8125, 0.875, 0.7812, 0.875, 0.7812, 0.9375, 0.8125, 0.9375, 0.8125, 0.8125, 0.7812, 0.8125, 0.7812, 0.875, 0.8125, 0.875, 0.8125, 0.75, 0.7812, 0.75, 0.7812, 0.8125, 0.8125, 0.8125, 0.8125, 0.6875, 0.7812, 0.6875, 0.7812, 0.75, 0.8125, 0.75, 0.8125, 0.625, 0.7812, 0.625, 0.7812, 0.6875, 0.8125, 0.6875, 0.8125, 0.5625, 0.7812, 0.5625, 0.7812, 0.625, 0.8125, 0.625, 0.7812, 0.75, 0.75, 0.75, 0.75, 0.8125, 0.7812, 0.8125, 0.7812, 0.6875, 0.75, 0.6875, 0.75, 0.75, 0.7812, 0.75, 0.7812, 0.625, 0.75, 0.625, 0.75, 0.6875, 0.7812, 0.6875, 0.7812, 0.5625, 0.75, 0.5625, 0.75, 0.625, 0.7812, 0.625, 0.7812, 0.9375, 0.75, 0.9375, 0.7622, 0.9865, 0.7691, 0.9862, 0.7812, 0.875, 0.75, 0.875, 0.75, 0.9375, 0.7812, 0.9375, 0.7812, 0.8125, 0.75, 0.8125, 0.75, 0.875, 0.7812, 0.875, 0.8001, 0.5, 0.875, 0.5, 0.875, 0.75, 0.8001, 0.75, 0.375, 0.9251, 0.625, 0.9251, 0.625, 1.0, 0.375, 1.0, 0.125, 0.5, 0.125, 0.75, 0.125, 0.75, 0.125, 0.5, 0.2271, 0.5, 0.375, 0.5, 0.375, 0.75, 0.2271, 0.75, 0.625, 0.75, 0.375, 0.75, 0.375, 0.75, 0.625, 0.75, 0.375, 0.3521, 0.625, 0.3521, 0.625, 0.5, 0.375, 0.5, 0.375, 0.5, 0.625, 0.5, 0.625, 0.75, 0.375, 0.75, 0.625, 0.5, 0.625, 0.5, 0.625, 0.5, 0.625, 0.5, 0.375, 0.75, 0.375, 0.5, 0.375, 0.5, 0.375, 0.75, 0.625, 0.5, 0.625, 0.75, 0.625, 0.75, 0.625, 0.5, 0.375, 0.5, 0.375, 0.5, 0.375, 0.5, 0.375, 0.5, 0.375, 0.5, 0.375, 0.5, 0.375, 0.5, 0.375, 0.5, 0.375, 0.5, 0.625, 0.5, 0.625, 0.5, 0.375, 0.5, 0.625, 0.5, 0.625, 0.5, 0.625, 0.5, 0.625, 0.5, 0.625, 0.5, 0.375, 0.5, 0.375, 0.5, 0.625, 0.5, 0.625, 0.5, 0.375, 0.5, 0.375, 0.5, 0.625, 0.5, 0.375, 0.5, 0.625, 0.5, 0.625, 0.5, 0.375, 0.5, 0.375, 0.5, 0.375, 0.5, 0.375, 0.5, 0.375, 0.5, 0.625, 0.5, 0.625, 0.5, 0.625, 0.5, 0.625, 0.5, 0.625, 0.5, 0.375, 0.5, 0.375, 0.5, 0.625, 0.5, 0.625, 0.5, 0.625, 0.5, 0.625, 0.5, 0.625, 0.5, 0.625, 0.5, 0.375, 0.5, 0.375, 0.5, 0.625, 0.5, 0.625, 0.5, 0.625, 0.5, 0.625, 0.5, 0.625, 0.5, 0.625, 0.5, 0.625, 0.5, 0.625, 0.5, 0.625, 0.5, 0.375, 0.5, 0.625, 0.5, 0.625, 0.5, 0.375, 0.5, 0.375, 0.5, 0.375, 0.5, 0.375, 0.5, 0.375, 0.5, 0.375, 0.5, 0.625, 0.5, 0.625, 0.5, 0.375, 0.5, 0.625, 0.5, 0.375, 0.5, 0.375, 0.5, 0.625, 0.5, 0.375, 0.5, 0.375, 0.5, 0.375, 0.5, 0.375, 0.5, 0.375, 0.5, 0.625, 0.5, 0.625, 0.5, 0.375, 0.5, 0.625, 0.5, 0.625, 0.5, 0.625, 0.5, 0.625, 0.5, 0.625, 0.5, 0.625, 0.5, 0.625, 0.5, 0.625, 0.5, 0.625, 0.5, 0.625, 0.5, 0.625, 0.5, 0.625, 0.5, 0.625, 0.5, 0.625, 0.5, 0.625, 0.5, 0.625, 0.5, 0.625, 0.5, 0.625, 0.5, 0.625, 0.5, 0.625, 0.5, 0.625, 0.5, 0.625, 0.5, 0.625, 0.5, 0.625, 0.5, 0.625, 0.5, 0.625, 0.5, 0.625, 0.5, 0.625, 0.5, 0.625, 0.5, 0.625, 0.5, 0.625, 0.5, 0.625, 0.5, 0.625, 0.3521, 0.375, 0.3521, 0.375, 0.3521, 0.625, 0.3521, 0.1999, 0.5, 0.2271, 0.5, 0.2271, 0.75, 0.1999, 0.75, 0.375, 0.75, 0.625, 0.75, 0.625, 0.8979, 0.375, 0.8979, 0.625, 0.5, 0.7729, 0.5, 0.7729, 0.75, 0.625, 0.75, 0.375, 0.3249, 0.625, 0.3249, 0.625, 0.3521, 0.375, 0.3521, 0.1999, 0.5, 0.125, 0.5, 0.125, 0.5, 0.1999, 0.5, 0.625, 0.3249, 0.625, 0.25, 0.625, 0.25, 0.625, 0.3249, 0.875, 0.5, 0.875, 0.5, 0.875, 0.5, 0.875, 0.5, 0.375, 0.25, 0.625, 0.25, 0.625, 0.25, 0.375, 0.25, 0.8001, 0.5, 0.7729, 0.5, 0.7729, 0.5, 0.8001, 0.5, 0.1999, 0.5, 0.125, 0.5, 0.125, 0.5, 0.1999, 0.5, 0.625, 0.3521, 0.375, 0.3521, 0.375, 0.3521, 0.625, 0.3521, 0.8001, 0.5, 0.7729, 0.5, 0.7729, 0.5, 0.8001, 0.5, 0.8001, 0.5, 0.7729, 0.5, 0.7729, 0.5, 0.8001, 0.5, 0.875, 0.5, 0.875, 0.5, 0.875, 0.5, 0.875, 0.5, 0.625, 0.3521, 0.625, 0.3521, 0.625, 0.3521, 0.625, 0.3521, 0.875, 0.5, 0.8652, 0.5, 0.8645, 0.5, 0.8634, 0.5, 0.8619, 0.5, 0.86, 0.5, 0.8579, 0.5, 0.8558, 0.5, 0.8556, 0.5, 0.8545, 0.5, 0.854, 0.5, 0.8537, 0.5, 0.8536, 0.5, 0.8534, 0.5, 0.8533, 0.5, 0.8532, 0.5, 0.8531, 0.5, 0.853, 0.5, 0.8529, 0.5, 0.8527, 0.5, 0.8525, 0.5, 0.852, 0.5, 0.8509, 0.5, 0.8506, 0.5, 0.8486, 0.5, 0.8465, 0.5, 0.8446, 0.5, 0.8431, 0.5, 0.8419, 0.5, 0.8412, 0.5, 0.8001, 0.5, 0.8001, 0.5, 0.875, 0.5, 0.125, 0.5, 0.125, 0.5, 0.125, 0.5, 0.125, 0.5, 0.2271, 0.5, 0.1999, 0.5, 0.1999, 0.5, 0.2271, 0.5, 0.875, 0.5, 0.8001, 0.5, 0.8001, 0.5, 0.875, 0.5, 0.625, 0.3521, 0.625, 0.3249, 0.625, 0.3249, 0.625, 0.3521, 0.2271, 0.5, 0.1999, 0.5, 0.1999, 0.5, 0.2271, 0.5, 0.375, 0.25, 0.625, 0.25, 0.625, 0.3249, 0.375, 0.3249, 0.125, 0.5, 0.1999, 0.5, 0.1999, 0.75, 0.125, 0.75, 0.375, 0.8979, 0.625, 0.8979, 0.625, 0.9251, 0.375, 0.9251, 0.7729, 0.5, 0.8001, 0.5, 0.8001, 0.75, 0.7729, 0.75, 0.875, 0.5, 0.8001, 0.5, 0.8001, 0.5, 0.875, 0.5, 0.625, 0.3249, 0.625, 0.25, 0.625, 0.25, 0.625, 0.3249, 0.875, 0.5, 0.8001, 0.5, 0.8001, 0.5, 0.875, 0.5, 0.8001, 0.5, 0.8001, 0.5, 0.8001, 0.5, 0.8001, 0.5, 0.375, 0.5, 0.625, 0.5, 0.625, 0.5, 0.375, 0.5, 0.375, 0.5, 0.625, 0.5, 0.625, 0.5, 0.375, 0.5, 0.375, 0.5, 0.375, 0.5, 0.375, 0.5, 0.375, 0.5, 0.625, 0.5, 0.625, 0.5, 0.625, 0.5, 0.625, 0.5, 0.625, 0.5, 0.625, 0.5, 0.625, 0.5, 0.625, 0.5, 0.625, 0.5, 0.625, 0.5, 0.625, 0.5, 0.625, 0.5, 0.375, 0.5, 0.375, 0.5, 0.375, 0.5, 0.375, 0.5, 0.625, 0.5, 0.625, 0.5, 0.625, 0.5, 0.625, 0.5, 0.625, 0.5, 0.375, 0.5, 0.375, 0.5, 0.625, 0.5, 0.625, 0.5, 0.625, 0.5, 0.625, 0.5, 0.625, 0.5, 0.375, 0.5, 0.625, 0.5, 0.625, 0.5, 0.375, 0.5, 0.625, 0.5, 0.625, 0.5, 0.625, 0.5, 0.625, 0.5, 0.625, 0.5, 0.625, 0.5, 0.625, 0.5, 0.625, 0.5, 0.375, 0.5, 0.625, 0.5, 0.625, 0.5, 0.375, 0.5, 0.625, 0.5, 0.625, 0.5, 0.625, 0.5, 0.625, 0.5, 0.625, 0.5, 0.375, 0.5, 0.375, 0.5, 0.625, 0.5, 0.625, 0.5, 0.625, 0.5, 0.625, 0.5, 0.625, 0.5, 0.625, 0.5, 0.625, 0.5, 0.625, 0.5, 0.625, 0.5, 0.625, 0.5, 0.625, 0.5, 0.625, 0.5, 0.625, 0.5, 0.625, 0.5, 0.625, 0.5, 0.625, 0.5, 0.625, 0.5, 0.625, 0.5, 0.625, 0.5, 0.625, 0.5, 0.625, 0.5, 0.625, 0.5, 0.625, 0.5, 0.625, 0.5, 0.625, 0.5, 0.625, 0.5, 0.625, 0.5, 0.625, 0.5, 0.625, 0.5, 0.625, 0.5, 0.625, 0.5, 0.625, 0.5, 0.625, 0.5, 0.625, 0.5, 0.375, 0.5, 0.375, 0.5, 0.375, 0.5, 0.375, 0.5, 0.625, 0.5, 0.625, 0.5, 0.625, 0.5, 0.625, 0.5, 0.625, 0.5, 0.375, 0.5, 0.375, 0.5, 0.625, 0.5, 0.125, 0.5, 0.125, 0.75, 0.125, 0.75, 0.125, 0.5, 0.875, 0.75, 0.875, 0.5, 0.875, 0.5, 0.875, 0.75, 0.625, 0.25, 0.375, 0.25, 0.375, 0.25, 0.625, 0.25, 0.375, 1.0, 0.625, 1.0, 0.625, 1.0, 0.375, 1.0, 0.875, 0.75, 0.875, 0.5, 0.875, 0.5, 0.875, 0.75, 0.625, 1.0, 0.625, 1.0, 0.625, 1.0, 0.625, 1.0, 0.625, 0.25, 0.375, 0.25, 0.375, 0.25, 0.625, 0.25, 0.625, 0.25, 0.625, 0.25, 0.625, 0.25, 0.625, 0.25, 0.875, 0.75, 0.875, 0.5, 0.875, 0.5, 0.875, 0.75, 0.625, 0.25, 0.625, 0.25, 0.625, 0.25, 0.625, 0.25, 0.875, 0.75, 0.875, 0.5, 0.875, 0.5, 0.875, 0.75, 0.625, 1.0, 0.625, 1.0, 0.625, 1.0, 0.625, 1.0, 0.375, 1.0, 0.625, 1.0, 0.625, 1.0, 0.375, 1.0, 0.625, 0.25, 0.625, 0.25, 0.625, 0.25, 0.625, 0.25, 0.875, 0.75, 0.875, 0.5, 0.875, 0.5, 0.875, 0.75, 0.625, 0.25, 0.625, 0.25, 0.625, 0.25, 0.625, 0.25, 0.625, 0.25, 0.625, 0.25, 0.625, 0.25, 0.625, 0.25, 0.625, 1.0, 0.625, 1.0, 0.625, 1.0, 0.625, 1.0, 0.625, 1.0, 0.625, 1.0, 0.625, 1.0, 0.625, 1.0, 0.625, 1.0, 0.625, 1.0, 0.625, 1.0, 0.625, 1.0, 0.625, 1.0, 0.625, 1.0, 0.625, 1.0, 0.625, 1.0, 0.625, 0.25, 0.375, 0.25, 0.375, 0.25, 0.625, 0.25, 0.125, 0.5, 0.125, 0.75, 0.125, 0.75, 0.125, 0.5, 0.625, 1.0, 0.625, 1.0, 0.625, 1.0, 0.625, 1.0, 0.625, 1.0, 0.625, 1.0, 0.625, 1.0, 0.625, 1.0, 0.375, 1.0, 0.625, 1.0, 0.625, 1.0, 0.375, 1.0, 0.875, 0.75, 0.875, 0.5, 0.875, 0.5, 0.875, 0.75, 0.625, 1.0, 0.625, 1.0, 0.625, 1.0, 0.625, 1.0, 0.375, 1.0, 0.625, 1.0, 0.625, 1.0, 0.375, 1.0, 0.625, 0.25, 0.625, 0.25, 0.625, 0.25, 0.625, 0.25, 0.375, 0.0, 0.625, 0.0, 0.625, 0.25, 0.375, 0.25, 0.625, 0.25, 0.625, 0.0, 0.625, 0.0, 0.625, 0.25, 0.625, 0.25, 0.625, 0.0, 0.625, 0.0, 0.625, 0.25, 0.625, 0.25, 0.625, 0.0, 0.625, 0.0, 0.625, 0.25, 0.625, 1.0, 0.625, 1.0, 0.625, 1.0, 0.625, 1.0, 0.625, 0.25, 0.375, 0.25, 0.375, 0.25, 0.625, 0.25, 0.625, 0.25, 0.625, 0.25, 0.625, 0.25, 0.625, 0.25, 0.625, 0.25, 0.625, 0.25, 0.625, 0.25, 0.625, 0.25, 0.625, 0.25, 0.625, 0.25, 0.625, 0.25, 0.625, 0.25, 0.125, 0.5, 0.125, 0.75, 0.125, 0.75, 0.125, 0.5, 0.875, 0.75, 0.875, 0.5, 0.875, 0.5, 0.875, 0.75, 0.875, 0.75, 0.875, 0.5, 0.875, 0.5, 0.875, 0.75, 0.625, 0.25, 0.625, 0.25, 0.625, 0.25, 0.625, 0.25, 0.875, 0.75, 0.875, 0.5, 0.875, 0.5, 0.875, 0.75, 0.625, 0.25, 0.625, 0.0, 0.625, 0.0, 0.625, 0.25, 0.625, 0.25, 0.625, 0.25, 0.625, 0.25, 0.625, 0.25, 0.625, 1.0, 0.625, 1.0, 0.625, 1.0, 0.625, 1.0, 0.625, 0.0, 0.625, 0.25, 0.625, 0.25, 0.625, 0.0, 0.625, 0.25, 0.625, 0.25, 0.625, 0.25, 0.625, 0.25, 0.625, 0.25, 0.625, 0.25, 0.625, 0.25, 0.625, 0.25, 0.625, 0.25, 0.625, 0.25, 0.625, 0.25, 0.625, 0.25, 0.875, 0.5, 0.875, 0.5, 0.875, 0.5, 0.875, 0.5, 0.625, 0.25, 0.625, 0.0, 0.625, 0.0, 0.625, 0.25, 0.625, 1.0, 0.625, 1.0, 0.625, 1.0, 0.625, 1.0, 0.625, 0.25, 0.625, 0.25, 0.625, 0.25, 0.625, 0.25, 0.625, 0.25, 0.625, 0.0, 0.625, 0.0, 0.625, 0.25, 0.625, 0.25, 0.625, 0.25, 0.625, 0.25, 0.625, 0.25, 0.625, 0.25, 0.625, 0.25, 0.625, 0.25, 0.625, 0.25, 0.625, 0.25, 0.625, 0.25, 0.625, 0.25, 0.625, 0.25, 0.625, 0.25, 0.625, 0.25, 0.625, 0.25, 0.625, 0.25, 0.375, 0.25, 0.625, 0.25, 0.625, 0.25, 0.375, 0.25, 0.625, 0.25, 0.625, 0.25, 0.625, 0.25, 0.625, 0.25, 0.625, 0.25, 0.625, 0.25, 0.625, 0.25, 0.625, 0.25, 0.625, 0.25, 0.625, 0.25, 0.625, 0.25, 0.625, 0.25, 0.625, 0.25, 0.625, 0.25, 0.625, 0.25, 0.625, 0.25, 0.875, 0.5, 0.875, 0.5, 0.875, 0.5, 0.875, 0.5, 0.625, 0.25, 0.375, 0.25, 0.375, 0.25, 0.625, 0.25, 0.375, 0.25, 0.625, 0.25, 0.625, 0.25, 0.375, 0.25, 0.625, 0.25, 0.625, 0.25, 0.625, 0.25, 0.625, 0.25, 0.625, 0.25, 0.625, 0.25, 0.625, 0.25, 0.625, 0.25, 0.875, 0.5, 0.875, 0.5, 0.875, 0.5, 0.875, 0.5, 0.625, 0.25, 0.625, 0.25, 0.625, 0.25, 0.625, 0.25, 0.625, 0.25, 0.625, 0.25, 0.625, 0.25, 0.625, 0.25, 0.625, 0.25, 0.625, 0.25, 0.625, 0.25, 0.625, 0.25, 0.625, 0.25, 0.625, 0.25, 0.625, 0.25, 0.625, 0.25, 0.625, 0.25, 0.625, 0.25, 0.625, 0.25, 0.625, 0.25, 0.625, 0.25, 0.625, 0.25, 0.625, 0.25, 0.625, 0.25, 0.875, 0.5, 0.875, 0.5, 0.875, 0.5, 0.875, 0.5, 0.625, 0.25, 0.625, 0.25, 0.625, 0.25, 0.625, 0.25, 0.625, 0.25, 0.625, 0.25, 0.625, 0.25, 0.625, 0.25, 0.625, 0.25, 0.625, 0.25, 0.625, 0.25, 0.625, 0.25, 0.625, 0.25, 0.625, 0.25, 0.625, 0.25, 0.625, 0.25, 0.625, 0.25, 0.625, 0.25, 0.625, 0.25, 0.625, 0.25, 0.9823, 0.875, 0.9688, 0.875, 0.9688, 0.9305, 0.9904, 0.75, 0.9688, 0.75, 0.9688, 0.8125, 0.9878, 0.8125, 0.9927, 0.625, 0.9688, 0.625, 0.9688, 0.6875, 0.9919, 0.6875, 0.9931, 0.5625, 0.9688, 0.5625, 0.9688, 0.625, 0.9927, 0.625, 0.9878, 0.8125, 0.9688, 0.8125, 0.9688, 0.875, 0.9823, 0.875, 0.9919, 0.6875, 0.9688, 0.6875, 0.9688, 0.75, 0.9904, 0.75, 0.75, 0.5625, 0.7812, 0.5625, 0.8125, 0.5625, 0.8438, 0.5625, 0.875, 0.5625, 0.9062, 0.5625, 0.9375, 0.5625, 0.9688, 0.5625, 0.9931, 0.5625, 0.875, 0.5, 0.8001, 0.5, 0.8412, 0.5, 0.5312, 0.5625, 0.5625, 0.5625, 0.5937, 0.5625, 0.625, 0.5625, 0.6562, 0.5625, 0.6875, 0.5625, 0.7188, 0.5625, 0.9652, 0.9375, 0.9375, 0.9375, 0.9443, 0.9647, 0.6875, 0.5625, 0.7188, 0.5625, 0.625, 0.5, 0.625, 0.5, 0.625, 0.5, 0.2632, 0.5625, 0.2812, 0.5625, 0.3125, 0.5625, 0.3437, 0.5625, 0.375, 0.5625, 0.4062, 0.5625, 0.4375, 0.5625, 0.4687, 0.5625, 0.5, 0.5625, 0.5312, 0.5625, 0.5625, 0.5625, 0.5937, 0.5625, 0.625, 0.5625, 0.6562, 0.5625, 0.7293, 0.8125, 0.7188, 0.8125, 0.7188, 0.875, 0.7195, 0.875, 0.7387, 0.5625, 0.7188, 0.5625, 0.7188, 0.625, 0.7379, 0.625, 0.7379, 0.625, 0.7188, 0.625, 0.7188, 0.6875, 0.7365, 0.6875, 0.6881, 0.9375, 0.6875, 0.9375, 0.6876, 0.938, 0.7339, 0.75, 0.7188, 0.75, 0.7188, 0.8125, 0.7293, 0.8125, 0.7195, 0.875, 0.7188, 0.875, 0.7188, 0.8779, 0.7365, 0.6875, 0.7188, 0.6875, 0.7188, 0.75, 0.7339, 0.75])
me_cube.materials.append(mat_material)
me_cube.use_remesh_preserve_volume = False
me_cube.use_remesh_preserve_attributes = False
me_cube.use_mirror_vertex_groups = False
me_cube.update()
me_circle = bpy.data.meshes.new('Circle')
me_circle.from_pydata([(0.0, 1.0, 0.0), (-0.1951, 0.9808, 0.0), (-0.3827, 0.9239, 0.0), (-0.5556, 0.8315, 0.0), (-0.7071, 0.7071, 0.0), (-0.8315, 0.5556, 0.0), (-0.9239, 0.3827, 0.0), (-0.9808, 0.1951, 0.0), (-1.0, 7.55e-08, 0.0), (-0.9808, -0.1951, 0.0), (-0.9239, -0.3827, 0.0), (-0.8315, -0.5556, 0.0), (-0.7071, -0.7071, 0.0), (-0.5556, -0.8315, 0.0), (-0.3827, -0.9239, 0.0), (-0.1951, -0.9808, 0.0), (3.258e-07, -1.0, 0.0), (0.1951, -0.9808, 0.0), (0.3827, -0.9239, 0.0), (0.5556, -0.8315, 0.0), (0.7071, -0.7071, 0.0), (0.8315, -0.5556, 0.0), (0.9239, -0.3827, 0.0), (0.9808, -0.1951, 0.0), (1.0, 9.656e-07, 0.0), (0.9808, 0.1951, 0.0), (0.9239, 0.3827, 0.0), (0.8315, 0.5556, 0.0), (0.7071, 0.7071, 0.0), (0.5556, 0.8315, 0.0), (0.3827, 0.9239, 0.0), (0.1951, 0.9808, 0.0)], [(1, 0), (2, 1), (3, 2), (4, 3), (5, 4), (6, 5), (7, 6), (8, 7), (9, 8), (10, 9), (11, 10), (12, 11), (13, 12), (14, 13), (15, 14), (16, 15), (17, 16), (18, 17), (19, 18), (20, 19), (21, 20), (22, 21), (23, 22), (24, 23), (25, 24), (26, 25), (27, 26), (28, 27), (29, 28), (30, 29), (31, 30), (0, 31)], [])
_uv = me_circle.uv_layers.new(name='UVMap')
_uv.uv.foreach_set('vector', [])
me_circle.use_remesh_fix_poles = True
me_circle.use_remesh_preserve_attributes = False
me_circle.use_mirror_vertex_groups = False
me_circle.update()
me_sphere = bpy.data.meshes.new('Sphere')
me_sphere.from_pydata([(0.0, 0.1278, 0.9808), (0.0, 0.2507, 0.9239), (0.0, 0.364, 0.8315), (0.0, 0.4632, 0.7071), (0.0, 0.5447, 0.5556), (0.0, 0.6052, 0.3827), (0.0, 0.6425, -1.247), (0.03806, 0.1254, 0.9808), (0.07466, 0.2459, 0.9239), (0.1084, 0.357, 0.8315), (0.1379, 0.4543, 0.7071), (0.1622, 0.5342, 0.5556), (0.1802, 0.5936, 0.3827), (0.1913, 0.6302, -1.247), (0.07466, 0.1181, 0.9808), (0.1464, 0.2316, 0.9239), (0.2126, 0.3363, 0.8315), (0.2706, 0.428, 0.7071), (0.3182, 0.5032, 0.5556), (0.3536, 0.5592, 0.3827), (0.3753, 0.5936, -1.247), (0.1084, 0.1063, 0.9808), (0.2126, 0.2085, 0.9239), (0.3087, 0.3026, 0.8315), (0.3928, 0.3852, 0.7071), (0.4619, 0.4529, 0.5556), (0.5133, 0.5032, 0.3827), (0.5449, 0.5342, -1.247), (0.1379, 0.09037, 0.9808), (0.2706, 0.1773, 0.9239), (0.3928, 0.2574, 0.8315), (0.5, 0.3276, 0.7071), (0.5879, 0.3852, 0.5556), (0.6533, 0.428, 0.3827), (0.6935, 0.4543, -1.247), (0.1622, 0.07101, 0.9808), (0.3182, 0.1393, 0.9239), (0.4619, 0.2022, 0.8315), (0.5879, 0.2574, 0.7071), (0.6913, 0.3026, 0.5556), (0.7682, 0.3363, 0.3827), (0.8155, 0.357, -1.247), (0.1802, 0.04891, 0.9808), (0.3536, 0.09594, 0.9239), (0.5133, 0.1393, 0.8315), (0.6533, 0.1773, 0.7071), (0.7682, 0.2085, 0.5556), (0.8536, 0.2316, 0.3827), (0.9061, 0.2459, -1.247), (0.1913, 0.02493, 0.9808), (0.3753, 0.04891, 0.9239), (0.5449, 0.07101, 0.8315), (0.6935, 0.09037, 0.7071), (0.8155, 0.1063, 0.5556), (0.9061, 0.1181, 0.3827), (0.9619, 0.1254, -1.247), (0.1951, -3.784e-07, 0.9808), (0.3827, -3.736e-07, 0.9239), (0.5556, -3.687e-07, 0.8315), (0.7071, -3.736e-07, 0.7071), (0.8315, -3.833e-07, 0.5556), (0.9239, -3.443e-07, 0.3827), (0.9808, -4.224e-07, -1.247), (0.1913, -0.02493, 0.9808), (0.3753, -0.04891, 0.9239), (0.5449, -0.07101, 0.8315), (0.6935, -0.09037, 0.7071), (0.8155, -0.1063, 0.5556), (0.9061, -0.1181, 0.3827), (0.9619, -0.1254, -1.247), (0.1802, -0.04891, 0.9808), (0.3536, -0.09594, 0.9239), (0.5133, -0.1393, 0.8315), (0.6533, -0.1773, 0.7071), (0.7682, -0.2085, 0.5556), (0.8536, -0.2316, 0.3827), (0.9061, -0.2459, -1.247), (0.1622, -0.07101, 0.9808), (0.3182, -0.1393, 0.9239), (0.4619, -0.2022, 0.8315), (0.5879, -0.2574, 0.7071), (0.6913, -0.3026, 0.5556), (0.7682, -0.3363, 0.3827), (0.8155, -0.357, -1.247), (0.1379, -0.09037, 0.9808), (0.2706, -0.1773, 0.9239), (0.3928, -0.2574, 0.8315), (0.5, -0.3276, 0.7071), (0.5879, -0.3852, 0.5556), (0.6533, -0.428, 0.3827), (0.6935, -0.4543, -1.247), (0.1084, -0.1063, 0.9808), (0.2126, -0.2085, 0.9239), (0.3087, -0.3026, 0.8315), (0.3928, -0.3852, 0.7071), (0.4619, -0.4529, 0.5556), (0.5133, -0.5032, 0.3827), (0.5449, -0.5342, -1.247), (0.07466, -0.1181, 0.9808), (0.1464, -0.2316, 0.9239), (0.2126, -0.3363, 0.8315), (0.2706, -0.428, 0.7071), (0.3182, -0.5032, 0.5556), (0.3536, -0.5592, 0.3827), (0.3753, -0.5936, -1.247), (0.03806, -0.1254, 0.9808), (0.07466, -0.2459, 0.9239), (0.1084, -0.357, 0.8315), (0.1379, -0.4543, 0.7071), (0.1622, -0.5342, 0.5556), (0.1802, -0.5936, 0.3827), (0.1913, -0.6302, -1.247), (-7.212e-09, -0.1278, 0.9808), (4.122e-08, -0.2507, 0.9239), (2.632e-08, -0.364, 0.8315), (-2.584e-08, -0.4632, 0.7071), (-8.544e-08, -0.5447, 0.5556), (6.357e-08, -0.6053, 0.3827), (-8.544e-08, -0.6425, -1.247), (-0.03806, -0.1254, 0.9808), (-0.07466, -0.2459, 0.9239), (-0.1084, -0.357, 0.8315), (-0.1379, -0.4543, 0.7071), (-0.1622, -0.5342, 0.5556), (-0.1802, -0.5936, 0.3827), (-0.1913, -0.6302, -1.247), (-0.07466, -0.1181, 0.9808), (-0.1464, -0.2316, 0.9239), (-0.2126, -0.3363, 0.8315), (-0.2706, -0.428, 0.7071), (-0.3182, -0.5032, 0.5556), (-0.3536, -0.5592, 0.3827), (-0.3753, -0.5936, -1.247), (-0.1084, -0.1063, 0.9808), (-0.2126, -0.2085, 0.9239), (-0.3087, -0.3026, 0.8315), (-0.3928, -0.3852, 0.7071), (-0.4619, -0.4529, 0.5556), (-0.5133, -0.5032, 0.3827), (-0.5449, -0.5342, -1.247), (-2.304e-07, -5.289e-07, 1.0), (-0.1379, -0.09037, 0.9808), (-0.2706, -0.1773, 0.9239), (-0.3928, -0.2574, 0.8315), (-0.5, -0.3276, 0.7071), (-0.5879, -0.3852, 0.5556), (-0.6533, -0.428, 0.3827), (-0.6935, -0.4543, -1.247), (-0.1622, -0.07101, 0.9808), (-0.3182, -0.1393, 0.9239), (-0.4619, -0.2022, 0.8315), (-0.5879, -0.2574, 0.7071), (-0.6913, -0.3026, 0.5556), (-0.7682, -0.3363, 0.3827), (-0.8155, -0.357, -1.247), (-0.1802, -0.04891, 0.9808), (-0.3536, -0.09594, 0.9239), (-0.5133, -0.1393, 0.8315), (-0.6533, -0.1773, 0.7071), (-0.7682, -0.2085, 0.5556), (-0.8536, -0.2316, 0.3827), (-0.9061, -0.2459, -1.247), (-0.1913, -0.02493, 0.9808), (-0.3753, -0.04891, 0.9239), (-0.5449, -0.07101, 0.8315), (-0.6935, -0.09037, 0.7071), (-0.8155, -0.1063, 0.5556), (-0.9061, -0.1181, 0.3827), (-0.9619, -0.1254, -1.247), (-0.1951, -3.687e-07, 0.9808), (-0.3827, -3.492e-07, 0.9239), (-0.5556, -3.492e-07, 0.8315), (-0.7071, -2.857e-07, 0.7071), (-0.8315, -2.564e-07, 0.5556), (-0.9239, -3.736e-07, 0.3827), (-0.9808, -2.271e-07, -1.247), (-0.1913, 0.02493, 0.9808), (-0.3753, 0.04891, 0.9239), (-0.5449, 0.07101, 0.8315), (-0.6935, 0.09037, 0.7071), (-0.8155, 0.1063, 0.5556), (-0.9061, 0.1181, 0.3827), (-0.9619, 0.1254, -1.247), (-0.1802, 0.04891, 0.9808), (-0.3536, 0.09594, 0.9239), (-0.5133, 0.1393, 0.8315), (-0.6533, 0.1773, 0.7071), (-0.7682, 0.2085, 0.5556), (-0.8536, 0.2316, 0.3827), (-0.9061, 0.2459, -1.247), (-0.1622, 0.07101, 0.9808), (-0.3182, 0.1393, 0.9239), (-0.4619, 0.2022, 0.8315), (-0.5879, 0.2574, 0.7071), (-0.6913, 0.3026, 0.5556), (-0.7682, 0.3363, 0.3827), (-0.8155, 0.357, -1.247), (-0.1379, 0.09037, 0.9808), (-0.2706, 0.1773, 0.9239), (-0.3928, 0.2574, 0.8315), (-0.5, 0.3276, 0.7071), (-0.5879, 0.3852, 0.5556), (-0.6533, 0.428, 0.3827), (-0.6935, 0.4543, -1.247), (-0.1084, 0.1063, 0.9808), (-0.2126, 0.2085, 0.9239), (-0.3087, 0.3026, 0.8315), (-0.3928, 0.3852, 0.7071), (-0.4619, 0.4529, 0.5556), (-0.5133, 0.5032, 0.3827), (-0.5449, 0.5342, -1.247), (-0.07466, 0.1181, 0.9808), (-0.1464, 0.2316, 0.9239), (-0.2126, 0.3363, 0.8315), (-0.2706, 0.428, 0.7071), (-0.3182, 0.5032, 0.5556), (-0.3536, 0.5592, 0.3827), (-0.3753, 0.5936, -1.247), (-0.03806, 0.1254, 0.9808), (-0.07466, 0.2459, 0.9239), (-0.1084, 0.357, 0.8315), (-0.1379, 0.4543, 0.7071), (-0.1622, 0.5342, 0.5556), (-0.1802, 0.5936, 0.3827), (-0.1913, 0.6302, -1.247)], [], [(3, 2, 9, 10), (4, 3, 10, 11), (5, 4, 11, 12), (6, 5, 12, 13), (0, 140, 7), (1, 0, 7, 8), (2, 1, 8, 9), (9, 8, 15, 16), (10, 9, 16, 17), (11, 10, 17, 18), (12, 11, 18, 19), (13, 12, 19, 20), (7, 140, 14), (8, 7, 14, 15), (20, 19, 26, 27), (14, 140, 21), (15, 14, 21, 22), (16, 15, 22, 23), (17, 16, 23, 24), (18, 17, 24, 25), (19, 18, 25, 26), (23, 22, 29, 30), (24, 23, 30, 31), (25, 24, 31, 32), (26, 25, 32, 33), (27, 26, 33, 34), (21, 140, 28), (22, 21, 28, 29), (34, 33, 40, 41), (28, 140, 35), (29, 28, 35, 36), (30, 29, 36, 37), (31, 30, 37, 38), (32, 31, 38, 39), (33, 32, 39, 40), (38, 37, 44, 45), (39, 38, 45, 46), (40, 39, 46, 47), (41, 40, 47, 48), (35, 140, 42), (36, 35, 42, 43), (37, 36, 43, 44), (42, 140, 49), (43, 42, 49, 50), (44, 43, 50, 51), (45, 44, 51, 52), (46, 45, 52, 53), (47, 46, 53, 54), (48, 47, 54, 55), (52, 51, 58, 59), (53, 52, 59, 60), (54, 53, 60, 61), (55, 54, 61, 62), (49, 140, 56), (50, 49, 56, 57), (51, 50, 57, 58), (56, 140, 63), (57, 56, 63, 64), (58, 57, 64, 65), (59, 58, 65, 66), (60, 59, 66, 67), (61, 60, 67, 68), (62, 61, 68, 69), (67, 66, 73, 74), (68, 67, 74, 75), (69, 68, 75, 76), (63, 140, 70), (64, 63, 70, 71), (65, 64, 71, 72), (66, 65, 72, 73), (71, 70, 77, 78), (72, 71, 78, 79), (73, 72, 79, 80), (74, 73, 80, 81), (75, 74, 81, 82), (76, 75, 82, 83), (70, 140, 77), (82, 81, 88, 89), (83, 82, 89, 90), (77, 140, 84), (78, 77, 84, 85), (79, 78, 85, 86), (80, 79, 86, 87), (81, 80, 87, 88), (85, 84, 91, 92), (86, 85, 92, 93), (87, 86, 93, 94), (88, 87, 94, 95), (89, 88, 95, 96), (90, 89, 96, 97), (84, 140, 91), (96, 95, 102, 103), (97, 96, 103, 104), (91, 140, 98), (92, 91, 98, 99), (93, 92, 99, 100), (94, 93, 100, 101), (95, 94, 101, 102), (100, 99, 106, 107), (101, 100, 107, 108), (102, 101, 108, 109), (103, 102, 109, 110), (104, 103, 110, 111), (98, 140, 105), (99, 98, 105, 106), (111, 110, 117, 118), (105, 140, 112), (106, 105, 112, 113), (107, 106, 113, 114), (108, 107, 114, 115), (109, 108, 115, 116), (110, 109, 116, 117), (114, 113, 120, 121), (115, 114, 121, 122), (116, 115, 122, 123), (117, 116, 123, 124), (118, 117, 124, 125), (112, 140, 119), (113, 112, 119, 120), (125, 124, 131, 132), (119, 140, 126), (120, 119, 126, 127), (121, 120, 127, 128), (122, 121, 128, 129), (123, 122, 129, 130), (124, 123, 130, 131), (129, 128, 135, 136), (130, 129, 136, 137), (131, 130, 137, 138), (132, 131, 138, 139), (126, 140, 133), (127, 126, 133, 134), (128, 127, 134, 135), (133, 140, 141), (134, 133, 141, 142), (135, 134, 142, 143), (136, 135, 143, 144), (137, 136, 144, 145), (138, 137, 145, 146), (139, 138, 146, 147), (145, 144, 151, 152), (146, 145, 152, 153), (147, 146, 153, 154), (141, 140, 148), (142, 141, 148, 149), (143, 142, 149, 150), (144, 143, 150, 151), (148, 140, 155), (149, 148, 155, 156), (150, 149, 156, 157), (151, 150, 157, 158), (152, 151, 158, 159), (153, 152, 159, 160), (154, 153, 160, 161), (159, 158, 165, 166), (160, 159, 166, 167), (161, 160, 167, 168), (155, 140, 162), (156, 155, 162, 163), (157, 156, 163, 164), (158, 157, 164, 165), (163, 162, 169, 170), (164, 163, 170, 171), (165, 164, 171, 172), (166, 165, 172, 173), (167, 166, 173, 174), (168, 167, 174, 175), (162, 140, 169), (174, 173, 180, 181), (175, 174, 181, 182), (169, 140, 176), (170, 169, 176, 177), (171, 170, 177, 178), (172, 171, 178, 179), (173, 172, 179, 180), (177, 176, 183, 184), (178, 177, 184, 185), (179, 178, 185, 186), (180, 179, 186, 187), (181, 180, 187, 188), (182, 181, 188, 189), (176, 140, 183), (188, 187, 194, 195), (189, 188, 195, 196), (183, 140, 190), (184, 183, 190, 191), (185, 184, 191, 192), (186, 185, 192, 193), (187, 186, 193, 194), (192, 191, 198, 199), (193, 192, 199, 200), (194, 193, 200, 201), (195, 194, 201, 202), (196, 195, 202, 203), (190, 140, 197), (191, 190, 197, 198), (203, 202, 209, 210), (197, 140, 204), (198, 197, 204, 205), (199, 198, 205, 206), (200, 199, 206, 207), (201, 200, 207, 208), (202, 201, 208, 209), (207, 206, 213, 214), (208, 207, 214, 215), (209, 208, 215, 216), (210, 209, 216, 217), (204, 140, 211), (205, 204, 211, 212), (206, 205, 212, 213), (211, 140, 218), (212, 211, 218, 219), (213, 212, 219, 220), (214, 213, 220, 221), (215, 214, 221, 222), (216, 215, 222, 223), (217, 216, 223, 224), (221, 220, 2, 3), (222, 221, 3, 4), (223, 222, 4, 5), (224, 223, 5, 6), (218, 140, 0), (219, 218, 0, 1), (220, 219, 1, 2)])
_uv = me_sphere.uv_layers.new(name='UVMap')
_uv.uv.foreach_set('vector', [0.75, 0.75, 0.75, 0.8125, 0.7188, 0.8125, 0.7188, 0.75, 0.75, 0.6875, 0.75, 0.75, 0.7188, 0.75, 0.7188, 0.6875, 0.75, 0.625, 0.75, 0.6875, 0.7188, 0.6875, 0.7188, 0.625, 0.75, 0.5625, 0.75, 0.625, 0.7188, 0.625, 0.7188, 0.5625, 0.75, 0.9375, 0.7344, 1.0, 0.7187, 0.9375, 0.75, 0.875, 0.75, 0.9375, 0.7187, 0.9375, 0.7188, 0.875, 0.75, 0.8125, 0.75, 0.875, 0.7188, 0.875, 0.7188, 0.8125, 0.7188, 0.8125, 0.7188, 0.875, 0.6875, 0.875, 0.6875, 0.8125, 0.7188, 0.75, 0.7188, 0.8125, 0.6875, 0.8125, 0.6875, 0.75, 0.7188, 0.6875, 0.7188, 0.75, 0.6875, 0.75, 0.6875, 0.6875, 0.7188, 0.625, 0.7188, 0.6875, 0.6875, 0.6875, 0.6875, 0.625, 0.7188, 0.5625, 0.7188, 0.625, 0.6875, 0.625, 0.6875, 0.5625, 0.7187, 0.9375, 0.7031, 1.0, 0.6875, 0.9375, 0.7188, 0.875, 0.7187, 0.9375, 0.6875, 0.9375, 0.6875, 0.875, 0.6875, 0.5625, 0.6875, 0.625, 0.6562, 0.625, 0.6562, 0.5625, 0.6875, 0.9375, 0.6719, 1.0, 0.6562, 0.9375, 0.6875, 0.875, 0.6875, 0.9375, 0.6562, 0.9375, 0.6562, 0.875, 0.6875, 0.8125, 0.6875, 0.875, 0.6562, 0.875, 0.6562, 0.8125, 0.6875, 0.75, 0.6875, 0.8125, 0.6562, 0.8125, 0.6562, 0.75, 0.6875, 0.6875, 0.6875, 0.75, 0.6562, 0.75, 0.6562, 0.6875, 0.6875, 0.625, 0.6875, 0.6875, 0.6562, 0.6875, 0.6562, 0.625, 0.6562, 0.8125, 0.6562, 0.875, 0.625, 0.875, 0.625, 0.8125, 0.6562, 0.75, 0.6562, 0.8125, 0.625, 0.8125, 0.625, 0.75, 0.6562, 0.6875, 0.6562, 0.75, 0.625, 0.75, 0.625, 0.6875, 0.6562, 0.625, 0.6562, 0.6875, 0.625, 0.6875, 0.625, 0.625, 0.6562, 0.5625, 0.6562, 0.625, 0.625, 0.625, 0.625, 0.5625, 0.6562, 0.9375, 0.6406, 1.0, 0.625, 0.9375, 0.6562, 0.875, 0.6562, 0.9375, 0.625, 0.9375, 0.625, 0.875, 0.625, 0.5625, 0.625, 0.625, 0.5937, 0.625, 0.5937, 0.5625, 0.625, 0.9375, 0.6094, 1.0, 0.5937, 0.9375, 0.625, 0.875, 0.625, 0.9375, 0.5937, 0.9375, 0.5937, 0.875, 0.625, 0.8125, 0.625, 0.875, 0.5937, 0.875, 0.5937, 0.8125, 0.625, 0.75, 0.625, 0.8125, 0.5937, 0.8125, 0.5937, 0.75, 0.625, 0.6875, 0.625, 0.75, 0.5937, 0.75, 0.5937, 0.6875, 0.625, 0.625, 0.625, 0.6875, 0.5937, 0.6875, 0.5937, 0.625, 0.5937, 0.75, 0.5937, 0.8125, 0.5625, 0.8125, 0.5625, 0.75, 0.5937, 0.6875, 0.5937, 0.75, 0.5625, 0.75, 0.5625, 0.6875, 0.5937, 0.625, 0.5937, 0.6875, 0.5625, 0.6875, 0.5625, 0.625, 0.5937, 0.5625, 0.5937, 0.625, 0.5625, 0.625, 0.5625, 0.5625, 0.5937, 0.9375, 0.5781, 1.0, 0.5625, 0.9375, 0.5937, 0.875, 0.5937, 0.9375, 0.5625, 0.9375, 0.5625, 0.875, 0.5937, 0.8125, 0.5937, 0.875, 0.5625, 0.875, 0.5625, 0.8125, 0.5625, 0.9375, 0.5469, 1.0, 0.5312, 0.9375, 0.5625, 0.875, 0.5625, 0.9375, 0.5312, 0.9375, 0.5312, 0.875, 0.5625, 0.8125, 0.5625, 0.875, 0.5312, 0.875, 0.5312, 0.8125, 0.5625, 0.75, 0.5625, 0.8125, 0.5312, 0.8125, 0.5312, 0.75, 0.5625, 0.6875, 0.5625, 0.75, 0.5312, 0.75, 0.5312, 0.6875, 0.5625, 0.625, 0.5625, 0.6875, 0.5312, 0.6875, 0.5312, 0.625, 0.5625, 0.5625, 0.5625, 0.625, 0.5312, 0.625, 0.5312, 0.5625, 0.5312, 0.75, 0.5312, 0.8125, 0.5, 0.8125, 0.5, 0.75, 0.5312, 0.6875, 0.5312, 0.75, 0.5, 0.75, 0.5, 0.6875, 0.5312, 0.625, 0.5312, 0.6875, 0.5, 0.6875, 0.5, 0.625, 0.5312, 0.5625, 0.5312, 0.625, 0.5, 0.625, 0.5, 0.5625, 0.5312, 0.9375, 0.5156, 1.0, 0.5, 0.9375, 0.5312, 0.875, 0.5312, 0.9375, 0.5, 0.9375, 0.5, 0.875, 0.5312, 0.8125, 0.5312, 0.875, 0.5, 0.875, 0.5, 0.8125, 0.5, 0.9375, 0.4844, 1.0, 0.4687, 0.9375, 0.5, 0.875, 0.5, 0.9375, 0.4687, 0.9375, 0.4687, 0.875, 0.5, 0.8125, 0.5, 0.875, 0.4687, 0.875, 0.4687, 0.8125, 0.5, 0.75, 0.5, 0.8125, 0.4687, 0.8125, 0.4687, 0.75, 0.5, 0.6875, 0.5, 0.75, 0.4687, 0.75, 0.4687, 0.6875, 0.5, 0.625, 0.5, 0.6875, 0.4687, 0.6875, 0.4687, 0.625, 0.5, 0.5625, 0.5, 0.625, 0.4687, 0.625, 0.4687, 0.5625, 0.4687, 0.6875, 0.4687, 0.75, 0.4375, 0.75, 0.4375, 0.6875, 0.4687, 0.625, 0.4687, 0.6875, 0.4375, 0.6875, 0.4375, 0.625, 0.4687, 0.5625, 0.4687, 0.625, 0.4375, 0.625, 0.4375, 0.5625, 0.4687, 0.9375, 0.4531, 1.0, 0.4375, 0.9375, 0.4687, 0.875, 0.4687, 0.9375, 0.4375, 0.9375, 0.4375, 0.875, 0.4687, 0.8125, 0.4687, 0.875, 0.4375, 0.875, 0.4375, 0.8125, 0.4687, 0.75, 0.4687, 0.8125, 0.4375, 0.8125, 0.4375, 0.75, 0.4375, 0.875, 0.4375, 0.9375, 0.4062, 0.9375, 0.4062, 0.875, 0.4375, 0.8125, 0.4375, 0.875, 0.4062, 0.875, 0.4062, 0.8125, 0.4375, 0.75, 0.4375, 0.8125, 0.4062, 0.8125, 0.4062, 0.75, 0.4375, 0.6875, 0.4375, 0.75, 0.4062, 0.75, 0.4062, 0.6875, 0.4375, 0.625, 0.4375, 0.6875, 0.4062, 0.6875, 0.4062, 0.625, 0.4375, 0.5625, 0.4375, 0.625, 0.4062, 0.625, 0.4062, 0.5625, 0.4375, 0.9375, 0.4219, 1.0, 0.4062, 0.9375, 0.4062, 0.625, 0.4062, 0.6875, 0.375, 0.6875, 0.375, 0.625, 0.4062, 0.5625, 0.4062, 0.625, 0.375, 0.625, 0.375, 0.5625, 0.4062, 0.9375, 0.3906, 1.0, 0.375, 0.9375, 0.4062, 0.875, 0.4062, 0.9375, 0.375, 0.9375, 0.375, 0.875, 0.4062, 0.8125, 0.4062, 0.875, 0.375, 0.875, 0.375, 0.8125, 0.4062, 0.75, 0.4062, 0.8125, 0.375, 0.8125, 0.375, 0.75, 0.4062, 0.6875, 0.4062, 0.75, 0.375, 0.75, 0.375, 0.6875, 0.375, 0.875, 0.375, 0.9375, 0.3437, 0.9375, 0.3437, 0.875, 0.375, 0.8125, 0.375, 0.875, 0.3437, 0.875, 0.3437, 0.8125, 0.375, 0.75, 0.375, 0.8125, 0.3437, 0.8125, 0.3437, 0.75, 0.375, 0.6875, 0.375, 0.75, 0.3437, 0.75, 0.3437, 0.6875, 0.375, 0.625, 0.375, 0.6875, 0.3437, 0.6875, 0.3437, 0.625, 0.375, 0.5625, 0.375, 0.625, 0.3437, 0.625, 0.3437, 0.5625, 0.375, 0.9375, 0.3594, 1.0, 0.3437, 0.9375, 0.3437, 0.625, 0.3437, 0.6875, 0.3125, 0.6875, 0.3125, 0.625, 0.3437, 0.5625, 0.3437, 0.625, 0.3125, 0.625, 0.3125, 0.5625, 0.3437, 0.9375, 0.3281, 1.0, 0.3125, 0.9375, 0.3437, 0.875, 0.3437, 0.9375, 0.3125, 0.9375, 0.3125, 0.875, 0.3437, 0.8125, 0.3437, 0.875, 0.3125, 0.875, 0.3125, 0.8125, 0.3437, 0.75, 0.3437, 0.8125, 0.3125, 0.8125, 0.3125, 0.75, 0.3437, 0.6875, 0.3437, 0.75, 0.3125, 0.75, 0.3125, 0.6875, 0.3125, 0.8125, 0.3125, 0.875, 0.2812, 0.875, 0.2812, 0.8125, 0.3125, 0.75, 0.3125, 0.8125, 0.2812, 0.8125, 0.2812, 0.75, 0.3125, 0.6875, 0.3125, 0.75, 0.2812, 0.75, 0.2812, 0.6875, 0.3125, 0.625, 0.3125, 0.6875, 0.2812, 0.6875, 0.2812, 0.625, 0.3125, 0.5625, 0.3125, 0.625, 0.2812, 0.625, 0.2812, 0.5625, 0.3125, 0.9375, 0.2969, 1.0, 0.2812, 0.9375, 0.3125, 0.875, 0.3125, 0.9375, 0.2812, 0.9375, 0.2812, 0.875, 0.2812, 0.5625, 0.2812, 0.625, 0.25, 0.625, 0.25, 0.5625, 0.2812, 0.9375, 0.2656, 1.0, 0.25, 0.9375, 0.2812, 0.875, 0.2812, 0.9375, 0.25, 0.9375, 0.25, 0.875, 0.2812, 0.8125, 0.2812, 0.875, 0.25, 0.875, 0.25, 0.8125, 0.2812, 0.75, 0.2812, 0.8125, 0.25, 0.8125, 0.25, 0.75, 0.2812, 0.6875, 0.2812, 0.75, 0.25, 0.75, 0.25, 0.6875, 0.2812, 0.625, 0.2812, 0.6875, 0.25, 0.6875, 0.25, 0.625, 0.25, 0.8125, 0.25, 0.875, 0.2188, 0.875, 0.2188, 0.8125, 0.25, 0.75, 0.25, 0.8125, 0.2188, 0.8125, 0.2187, 0.75, 0.25, 0.6875, 0.25, 0.75, 0.2187, 0.75, 0.2187, 0.6875, 0.25, 0.625, 0.25, 0.6875, 0.2187, 0.6875, 0.2188, 0.625, 0.25, 0.5625, 0.25, 0.625, 0.2188, 0.625, 0.2187, 0.5625, 0.25, 0.9375, 0.2344, 1.0, 0.2188, 0.9375, 0.25, 0.875, 0.25, 0.9375, 0.2188, 0.9375, 0.2188, 0.875, 0.2187, 0.5625, 0.2188, 0.625, 0.1875, 0.625, 0.1875, 0.5625, 0.2188, 0.9375, 0.2031, 1.0, 0.1875, 0.9375, 0.2188, 0.875, 0.2188, 0.9375, 0.1875, 0.9375, 0.1875, 0.875, 0.2188, 0.8125, 0.2188, 0.875, 0.1875, 0.875, 0.1875, 0.8125, 0.2187, 0.75, 0.2188, 0.8125, 0.1875, 0.8125, 0.1875, 0.75, 0.2187, 0.6875, 0.2187, 0.75, 0.1875, 0.75, 0.1875, 0.6875, 0.2188, 0.625, 0.2187, 0.6875, 0.1875, 0.6875, 0.1875, 0.625, 0.1875, 0.75, 0.1875, 0.8125, 0.1563, 0.8125, 0.1563, 0.75, 0.1875, 0.6875, 0.1875, 0.75, 0.1563, 0.75, 0.1562, 0.6875, 0.1875, 0.625, 0.1875, 0.6875, 0.1562, 0.6875, 0.1563, 0.625, 0.1875, 0.5625, 0.1875, 0.625, 0.1563, 0.625, 0.1562, 0.5625, 0.1875, 0.9375, 0.1719, 1.0, 0.1563, 0.9375, 0.1875, 0.875, 0.1875, 0.9375, 0.1563, 0.9375, 0.1563, 0.875, 0.1875, 0.8125, 0.1875, 0.875, 0.1563, 0.875, 0.1563, 0.8125, 0.1563, 0.9375, 0.1406, 1.0, 0.125, 0.9375, 0.1563, 0.875, 0.1563, 0.9375, 0.125, 0.9375, 0.125, 0.875, 0.1563, 0.8125, 0.1563, 0.875, 0.125, 0.875, 0.125, 0.8125, 0.1563, 0.75, 0.1563, 0.8125, 0.125, 0.8125, 0.125, 0.75, 0.1562, 0.6875, 0.1563, 0.75, 0.125, 0.75, 0.125, 0.6875, 0.1563, 0.625, 0.1562, 0.6875, 0.125, 0.6875, 0.125, 0.625, 0.1562, 0.5625, 0.1563, 0.625, 0.125, 0.625, 0.125, 0.5625, 0.125, 0.6875, 0.125, 0.75, 0.09375, 0.75, 0.09375, 0.6875, 0.125, 0.625, 0.125, 0.6875, 0.09375, 0.6875, 0.09375, 0.625, 0.125, 0.5625, 0.125, 0.625, 0.09375, 0.625, 0.09375, 0.5625, 0.125, 0.9375, 0.1094, 1.0, 0.09375, 0.9375, 0.125, 0.875, 0.125, 0.9375, 0.09375, 0.9375, 0.09375, 0.875, 0.125, 0.8125, 0.125, 0.875, 0.09375, 0.875, 0.09375, 0.8125, 0.125, 0.75, 0.125, 0.8125, 0.09375, 0.8125, 0.09375, 0.75, 0.09375, 0.9375, 0.07813, 1.0, 0.0625, 0.9375, 0.09375, 0.875, 0.09375, 0.9375, 0.0625, 0.9375, 0.0625, 0.875, 0.09375, 0.8125, 0.09375, 0.875, 0.0625, 0.875, 0.0625, 0.8125, 0.09375, 0.75, 0.09375, 0.8125, 0.0625, 0.8125, 0.0625, 0.75, 0.09375, 0.6875, 0.09375, 0.75, 0.0625, 0.75, 0.0625, 0.6875, 0.09375, 0.625, 0.09375, 0.6875, 0.0625, 0.6875, 0.0625, 0.625, 0.09375, 0.5625, 0.09375, 0.625, 0.0625, 0.625, 0.0625, 0.5625, 0.0625, 0.6875, 0.0625, 0.75, 0.03125, 0.75, 0.03125, 0.6875, 0.0625, 0.625, 0.0625, 0.6875, 0.03125, 0.6875, 0.03125, 0.625, 0.0625, 0.5625, 0.0625, 0.625, 0.03125, 0.625, 0.03125, 0.5625, 0.0625, 0.9375, 0.04688, 1.0, 0.03125, 0.9375, 0.0625, 0.875, 0.0625, 0.9375, 0.03125, 0.9375, 0.03125, 0.875, 0.0625, 0.8125, 0.0625, 0.875, 0.03125, 0.875, 0.03125, 0.8125, 0.0625, 0.75, 0.0625, 0.8125, 0.03125, 0.8125, 0.03125, 0.75, 0.03125, 0.875, 0.03125, 0.9375, 2.384e-07, 0.9375, 8.941e-08, 0.875, 0.03125, 0.8125, 0.03125, 0.875, 8.941e-08, 0.875, 5.96e-08, 0.8125, 0.03125, 0.75, 0.03125, 0.8125, 5.96e-08, 0.8125, 0.0, 0.75, 0.03125, 0.6875, 0.03125, 0.75, 0.0, 0.75, 0.0, 0.6875, 0.03125, 0.625, 0.03125, 0.6875, 0.0, 0.6875, 5.96e-08, 0.625, 0.03125, 0.5625, 0.03125, 0.625, 5.96e-08, 0.625, 0.0, 0.5625, 0.03125, 0.9375, 0.01563, 1.0, 2.384e-07, 0.9375, 1.0, 0.625, 1.0, 0.6875, 0.9688, 0.6875, 0.9688, 0.625, 1.0, 0.5625, 1.0, 0.625, 0.9688, 0.625, 0.9688, 0.5625, 1.0, 0.9375, 0.9844, 1.0, 0.9688, 0.9375, 1.0, 0.875, 1.0, 0.9375, 0.9688, 0.9375, 0.9688, 0.875, 1.0, 0.8125, 1.0, 0.875, 0.9688, 0.875, 0.9688, 0.8125, 1.0, 0.75, 1.0, 0.8125, 0.9688, 0.8125, 0.9688, 0.75, 1.0, 0.6875, 1.0, 0.75, 0.9688, 0.75, 0.9688, 0.6875, 0.9688, 0.875, 0.9688, 0.9375, 0.9375, 0.9375, 0.9375, 0.875, 0.9688, 0.8125, 0.9688, 0.875, 0.9375, 0.875, 0.9375, 0.8125, 0.9688, 0.75, 0.9688, 0.8125, 0.9375, 0.8125, 0.9375, 0.75, 0.9688, 0.6875, 0.9688, 0.75, 0.9375, 0.75, 0.9375, 0.6875, 0.9688, 0.625, 0.9688, 0.6875, 0.9375, 0.6875, 0.9375, 0.625, 0.9688, 0.5625, 0.9688, 0.625, 0.9375, 0.625, 0.9375, 0.5625, 0.9688, 0.9375, 0.9531, 1.0, 0.9375, 0.9375, 0.9375, 0.625, 0.9375, 0.6875, 0.9062, 0.6875, 0.9062, 0.625, 0.9375, 0.5625, 0.9375, 0.625, 0.9062, 0.625, 0.9062, 0.5625, 0.9375, 0.9375, 0.9219, 1.0, 0.9063, 0.9375, 0.9375, 0.875, 0.9375, 0.9375, 0.9063, 0.9375, 0.9063, 0.875, 0.9375, 0.8125, 0.9375, 0.875, 0.9063, 0.875, 0.9062, 0.8125, 0.9375, 0.75, 0.9375, 0.8125, 0.9062, 0.8125, 0.9062, 0.75, 0.9375, 0.6875, 0.9375, 0.75, 0.9062, 0.75, 0.9062, 0.6875, 0.9062, 0.8125, 0.9063, 0.875, 0.875, 0.875, 0.875, 0.8125, 0.9062, 0.75, 0.9062, 0.8125, 0.875, 0.8125, 0.875, 0.75, 0.9062, 0.6875, 0.9062, 0.75, 0.875, 0.75, 0.875, 0.6875, 0.9062, 0.625, 0.9062, 0.6875, 0.875, 0.6875, 0.875, 0.625, 0.9062, 0.5625, 0.9062, 0.625, 0.875, 0.625, 0.875, 0.5625, 0.9063, 0.9375, 0.8906, 1.0, 0.875, 0.9375, 0.9063, 0.875, 0.9063, 0.9375, 0.875, 0.9375, 0.875, 0.875, 0.875, 0.5625, 0.875, 0.625, 0.8438, 0.625, 0.8438, 0.5625, 0.875, 0.9375, 0.8594, 1.0, 0.8438, 0.9375, 0.875, 0.875, 0.875, 0.9375, 0.8438, 0.9375, 0.8438, 0.875, 0.875, 0.8125, 0.875, 0.875, 0.8438, 0.875, 0.8438, 0.8125, 0.875, 0.75, 0.875, 0.8125, 0.8438, 0.8125, 0.8438, 0.75, 0.875, 0.6875, 0.875, 0.75, 0.8438, 0.75, 0.8438, 0.6875, 0.875, 0.625, 0.875, 0.6875, 0.8438, 0.6875, 0.8438, 0.625, 0.8438, 0.75, 0.8438, 0.8125, 0.8125, 0.8125, 0.8125, 0.75, 0.8438, 0.6875, 0.8438, 0.75, 0.8125, 0.75, 0.8125, 0.6875, 0.8438, 0.625, 0.8438, 0.6875, 0.8125, 0.6875, 0.8125, 0.625, 0.8438, 0.5625, 0.8438, 0.625, 0.8125, 0.625, 0.8125, 0.5625, 0.8438, 0.9375, 0.8281, 1.0, 0.8125, 0.9375, 0.8438, 0.875, 0.8438, 0.9375, 0.8125, 0.9375, 0.8125, 0.875, 0.8438, 0.8125, 0.8438, 0.875, 0.8125, 0.875, 0.8125, 0.8125, 0.8125, 0.9375, 0.7969, 1.0, 0.7812, 0.9375, 0.8125, 0.875, 0.8125, 0.9375, 0.7812, 0.9375, 0.7812, 0.875, 0.8125, 0.8125, 0.8125, 0.875, 0.7812, 0.875, 0.7812, 0.8125, 0.8125, 0.75, 0.8125, 0.8125, 0.7812, 0.8125, 0.7812, 0.75, 0.8125, 0.6875, 0.8125, 0.75, 0.7812, 0.75, 0.7812, 0.6875, 0.8125, 0.625, 0.8125, 0.6875, 0.7812, 0.6875, 0.7812, 0.625, 0.8125, 0.5625, 0.8125, 0.625, 0.7812, 0.625, 0.7812, 0.5625, 0.7812, 0.75, 0.7812, 0.8125, 0.75, 0.8125, 0.75, 0.75, 0.7812, 0.6875, 0.7812, 0.75, 0.75, 0.75, 0.75, 0.6875, 0.7812, 0.625, 0.7812, 0.6875, 0.75, 0.6875, 0.75, 0.625, 0.7812, 0.5625, 0.7812, 0.625, 0.75, 0.625, 0.75, 0.5625, 0.7812, 0.9375, 0.7656, 1.0, 0.75, 0.9375, 0.7812, 0.875, 0.7812, 0.9375, 0.75, 0.9375, 0.75, 0.875, 0.7812, 0.8125, 0.7812, 0.875, 0.75, 0.875, 0.75, 0.8125])
me_sphere.use_remesh_fix_poles = True
me_sphere.use_remesh_preserve_attributes = False
me_sphere.use_mirror_vertex_groups = False
me_sphere.update()

# ---- objects
ob_cube = bpy.data.objects.new('Cube', me_cube)
ob_light = bpy.data.objects.new('Light', light_light)
ob_camera = bpy.data.objects.new('Camera', cam_camera)
ob_circle = bpy.data.objects.new('Circle', me_circle)
ob_sphere = bpy.data.objects.new('Sphere', me_sphere)

# ---- transforms, parenting, visibility, modifiers, constraints
ob_cube.location = (0.0, 0.0, 0.0)
ob_cube.lock_rotations_4d = False
ob_cube.empty_display_type = 'ARROWS'
ob_cube.lineart.crease_threshold = 0.0
ob_light.location = (4.076, 1.005, 5.904)
ob_light.rotation_euler = (0.6503, 0.05522, 1.866)
ob_light.lock_rotations_4d = False
ob_light.empty_display_type = 'ARROWS'
ob_light.color = (0.0, 0.0, 0.0, 0.0)
ob_light.lineart.crease_threshold = 0.0
ob_camera.location = (7.359, -6.926, 4.958)
ob_camera.rotation_euler = (1.109, 0.0, 0.8149)
ob_camera.lock_rotations_4d = False
ob_camera.empty_display_type = 'ARROWS'
ob_camera.color = (0.0, 0.0, 0.0, 0.0)
ob_camera.display_type = 'WIRE'
ob_camera.lineart.crease_threshold = 0.0
ob_circle.location = (0.0, 0.0, 0.0)
ob_circle.lineart.crease_threshold = 0.0
ob_sphere.location = (9.119, 5.187, 2.124)
ob_sphere.scale = (0.6219, 1.0, 0.6219)
ob_sphere.lineart.crease_threshold = 0.0

# ---- collection membership
col_collection.objects.link(ob_cube)
col_collection.objects.link(ob_light)
col_collection.objects.link(ob_camera)
col_collection.objects.link(ob_circle)
col_collection.objects.link(ob_sphere)

# ---- scene / render settings (as saved in the file)
scene.camera = ob_camera
scene.frame_start = 1; scene.frame_end = 250; scene.frame_set(1)
scene.render.engine = 'BLENDER_EEVEE_NEXT'
scene.cycles.use_denoising = False
scene.cycles.samples = 128
scene.cycles.sampling_pattern = 'TABULATED_SOBOL'
scene.cycles.use_adaptive_sampling = False
scene.cycles.use_light_tree = False
scene.view_settings.view_transform = 'Filmic'
bpy.context.view_layer.update()
